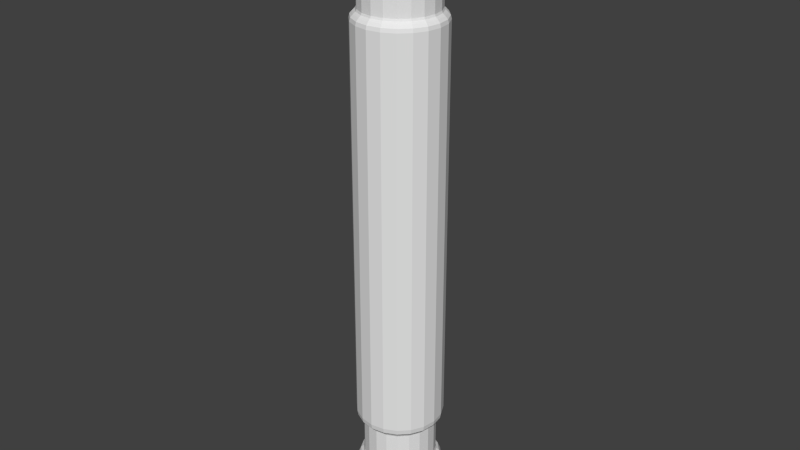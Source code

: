 # Source: EndLvl.blend  (saved by Blender 2.66.1; exported with 4.5.12 LTS)
import bpy
from mathutils import Matrix  # noqa: F401  (used for matrix-valued properties, if any)

bpy.ops.wm.read_factory_settings(use_empty=True)
scene = bpy.context.scene
scene.name = 'Scene'

# ---- collections
col_collection_1 = bpy.data.collections.new('Collection 1'); scene.collection.children.link(col_collection_1)

# ---- world
world_world = bpy.data.worlds.new('World'); scene.world = world_world
world_world.color = (0.05088, 0.05088, 0.05088)
world_world.use_sun_shadow = False
world_world.sun_shadow_jitter_overblur = 0.0
world_world.cycles.sampling_method = 'MANUAL'
world_world.cycles.sample_map_resolution = 256

# ---- meshes
me_cylinder = bpy.data.meshes.new('Cylinder')
me_cylinder.from_pydata([(0.1402, 0.4316, 3.171), (0.3671, 0.2667, 3.171), (0.4538, -1.49e-08, 3.171), (0.3671, -0.2667, 3.171), (0.1402, -0.4316, 3.171), (-0.1402, -0.4316, 3.171), (-0.3671, -0.2667, 3.171), (-0.4538, 0.0, 3.171), (2.98e-09, 8.941e-09, 3.217), (-0.1402, 0.4316, 3.171), (-0.3671, 0.2667, 3.171), (1.49e-08, 1.192e-08, -3.217), (0.1402, 0.4316, 2.036), (-0.3409, -0.2476, 2.1), (0.3671, 0.2667, 2.036), (-0.4213, 3.725e-09, 2.686), (0.4538, -1.49e-08, 2.036), (-0.3409, 0.2476, 2.1), (0.3671, -0.2667, 2.036), (0.1302, 0.4007, 2.686), (0.1402, -0.4316, 2.036), (0.4213, -1.49e-08, 2.1), (-0.1402, -0.4316, 2.036), (0.3409, -0.2476, 2.686), (-0.3671, -0.2667, 2.036), (-0.1302, -0.4007, 2.1), (-0.4538, 0.0, 2.036), (-0.3409, -0.2476, 2.686), (-0.1402, 0.4316, 2.036), (-0.1302, 0.4007, 2.1), (-0.3671, 0.2667, 2.036), (-0.3409, 0.2476, 2.686), (0.1402, 0.4316, -2.913), (0.3671, 0.2667, -2.913), (0.4538, -1.49e-08, -2.913), (0.3671, -0.2667, -2.913), (0.1402, -0.4316, -2.913), (-0.1402, -0.4316, -2.913), (-0.3671, -0.2667, -2.913), (-0.4538, 0.0, -2.913), (-0.1402, 0.4316, -2.913), (-0.3671, 0.2667, -2.913), (0.3365, 0.2445, -2.188), (-0.1285, 0.3956, -2.188), (-0.3365, -0.2445, -2.188), (0.1285, 0.3956, -2.188), (0.1168, -0.3596, -2.229), (0.3781, -1.49e-08, -2.229), (0.4159, -1.49e-08, -2.188), (0.1285, 0.3956, -2.679), (0.3059, 0.2222, -2.229), (0.3365, -0.2445, -2.679), (-0.3365, -0.2445, -2.679), (-0.3365, 0.2445, -2.679), (-0.3059, -0.2222, -2.229), (0.3059, -0.2222, -2.229), (-0.3781, 1.49e-08, -2.229), (-0.1168, -0.3596, -2.229), (-0.3059, 0.2222, -2.229), (-0.4159, 7.451e-09, -2.188), (-0.1285, -0.3956, -2.188), (0.1285, -0.3956, -2.188), (-0.3365, 0.2445, -2.188), (0.4159, -1.49e-08, -2.679), (-0.1285, -0.3956, -2.679), (0.1285, -0.3956, -2.679), (-0.4159, 7.451e-09, -2.679), (0.3365, -0.2445, -2.188), (-0.1285, 0.3956, -2.679), (0.3365, 0.2445, -2.679), (0.1168, 0.3596, -2.229), (-0.1168, 0.3596, -2.229), (0.1202, 0.3698, 2.62), (0.3146, 0.2286, 2.62), (0.3889, -1.49e-08, 2.62), (0.3146, -0.2286, 2.62), (0.1202, -0.3698, 2.62), (-0.1202, -0.3698, 2.62), (-0.3146, -0.2286, 2.62), (-0.3889, 7.451e-09, 2.62), (-0.1202, 0.3698, 2.62), (-0.3146, 0.2286, 2.62), (0.1302, -0.4007, 2.686), (0.3409, -0.2476, 2.1), (0.3409, 0.2476, 2.686), (0.1302, 0.4007, 2.1), (-0.1302, 0.4007, 2.686), (-0.4213, 3.725e-09, 2.1), (-0.1302, -0.4007, 2.686), (0.1302, -0.4007, 2.1), (0.4213, -1.49e-08, 2.686), (0.3409, 0.2476, 2.1), (0.1402, 0.4316, 2.916), (0.3671, 0.2667, 2.916), (0.4538, -1.49e-08, 2.916), (0.3671, -0.2667, 2.916), (0.1402, -0.4316, 2.916), (-0.1402, -0.4316, 2.916), (-0.3671, -0.2667, 2.916), (-0.4538, 0.0, 2.916), (-0.1402, 0.4316, 2.916), (-0.3671, 0.2667, 2.916), (-0.1202, -0.3698, 2.37), (-0.1202, -0.3698, 2.143), (-0.1402, 0.4316, -0.02244), (-0.1402, 0.4316, -2.102), (0.3889, -1.49e-08, 2.37), (0.1202, 0.3698, 2.37), (0.1168, -0.3596, -2.62), (-0.1202, 0.3698, 2.37), (0.3146, 0.2286, 2.143), (-0.3146, -0.2286, 2.143), (-0.3146, -0.2286, 2.37), (0.1202, -0.3698, 2.37), (-0.1202, 0.3698, 2.143), (-0.3889, 7.451e-09, 2.143), (0.3146, -0.2286, 2.37), (0.3146, 0.2286, 2.37), (0.1202, -0.3698, 2.143), (-0.3146, 0.2286, 2.37), (-0.3889, 7.451e-09, 2.37), (-0.1402, -0.4316, -0.02244), (0.4538, -1.49e-08, -2.102), (0.1202, 0.3698, 2.143), (0.1402, 0.4316, -0.02244), (0.1402, -0.4316, -0.02244), (0.1402, 0.4316, -2.102), (0.3059, 0.2222, -2.62), (0.3146, -0.2286, 2.143), (-0.3146, 0.2286, 2.143), (0.3889, -1.49e-08, 2.143), (0.4538, -1.49e-08, -0.02244), (0.3671, -0.2667, -0.02244), (-0.3671, -0.2667, -3.171), (0.3671, 0.2667, -3.171), (-0.3671, -0.2667, -0.02244), (-0.3671, 0.2667, -0.02244), (-0.4538, 0.0, -0.02244), (0.3671, 0.2667, -0.02244), (-0.1168, -0.3596, -2.62), (-0.3781, 1.49e-08, -2.62), (-0.1402, -0.4316, -2.102), (-0.3671, -0.2667, -2.102), (0.3671, -0.2667, -2.102), (0.1402, -0.4316, -2.102), (0.3671, 0.2667, -2.102), (-0.3671, 0.2667, -2.102), (-0.4538, 0.0, -2.102), (-0.1402, 0.4316, -3.171), (0.3059, -0.2222, -2.62), (0.1402, -0.4316, -3.171), (0.1402, 0.4316, -3.171), (-0.4538, 0.0, -3.171), (0.3671, -0.2667, -3.171), (0.4538, -1.49e-08, -3.171), (-0.1402, -0.4316, -3.171), (-0.3671, 0.2667, -3.171), (-0.3059, 0.2222, -2.415), (0.3781, -1.49e-08, -2.62), (-0.1168, 0.3596, -2.415), (0.1168, 0.3596, -2.415), (-0.1168, 0.3596, -2.62), (-0.3059, -0.2222, -2.62), (-0.3059, 0.2222, -2.62), (-0.1168, -0.3596, -2.415), (0.1168, 0.3596, -2.62), (-0.3781, 1.49e-08, -2.415), (0.1168, -0.3596, -2.415), (-0.3059, -0.2222, -2.415), (0.3781, -1.49e-08, -2.415), (0.3059, 0.2222, -2.415), (0.3059, -0.2222, -2.415), (0.1052, 0.3237, -3.206), (0.1052, 0.3237, 3.205), (1.863e-08, 0.4544, 3.171), (0.2671, 0.3676, -3.171), (0.2753, 0.2, -3.206), (0.2753, 0.2, 3.205), (0.4321, 0.1404, -3.171), (0.3403, -8.196e-09, -3.206), (0.3403, -8.941e-09, 3.205), (0.4321, -0.1404, -3.171), (0.2753, -0.2, -3.206), (0.2753, -0.2, 3.205), (0.2671, -0.3676, -3.171), (0.1052, -0.3237, -3.206), (0.1052, -0.3237, 3.205), (-4.843e-08, -0.4544, -3.171), (-0.1052, -0.3237, -3.206), (-0.1052, -0.3237, 3.205), (-0.2671, -0.3676, -3.171), (-0.2753, -0.2, -3.206), (-0.2753, -0.2, 3.205), (-0.4321, -0.1404, -3.171), (-0.3403, 2.98e-09, -3.206), (-0.3403, 2.235e-09, 3.205), (-0.4321, 0.1404, -3.171), (-0.2753, 0.2, -3.206), (-0.2753, 0.2, 3.205), (-0.2671, 0.3676, -3.171), (-0.1052, 0.3237, -3.206), (-0.1052, 0.3237, 3.205), (1.863e-08, 0.4544, -3.171), (0.4012, -0.1304, 2.686), (0.2671, 0.3676, 3.171), (0.248, -0.3413, 2.686), (0.4321, 0.1404, 3.171), (-0.248, -0.3413, 2.1), (0.4321, -0.1404, 3.171), (-4.098e-08, -0.4219, 2.1), (0.2671, -0.3676, 3.171), (-0.248, -0.3413, 2.686), (-4.843e-08, -0.4544, 3.171), (-0.4012, -0.1304, 2.686), (-0.2671, -0.3676, 3.171), (1.118e-08, 0.4219, 2.1), (-0.4321, -0.1404, 3.171), (-0.248, 0.3413, 2.1), (-0.4321, 0.1404, 3.171), (-0.4012, 0.1304, 2.686), (-0.2671, 0.3676, 3.171), (-0.248, 0.3413, 2.686), (0.1377, 0.4239, 2.073), (0.1377, 0.4239, 2.755), (0.3606, 0.262, 2.073), (0.3606, 0.262, 2.755), (0.4457, -1.49e-08, 2.073), (0.4457, -1.49e-08, 2.755), (0.3606, -0.262, 2.073), (0.3606, -0.262, 2.755), (0.1377, -0.4239, 2.073), (0.1377, -0.4239, 2.755), (-0.1377, -0.4239, 2.073), (-0.1377, -0.4239, 2.755), (-0.3606, -0.262, 2.073), (-0.3606, -0.262, 2.755), (-0.4457, 9.313e-10, 2.073), (-0.4457, 9.313e-10, 2.755), (-0.1377, 0.4239, 2.073), (-0.1377, 0.4239, 2.755), (-0.3606, 0.262, 2.073), (-0.3606, 0.262, 2.755), (0.2671, 0.3676, 2.036), (0.4321, 0.1404, 2.036), (0.4321, -0.1404, 2.036), (0.2671, -0.3676, 2.036), (-5.215e-08, -0.4544, 2.036), (-0.2671, -0.3676, 2.036), (-0.4321, -0.1404, 2.036), (-0.4321, 0.1404, 2.036), (-0.2671, 0.3676, 2.036), (1.49e-08, 0.4544, 2.036), (0.1373, 0.4226, -2.749), (0.3595, 0.2612, -2.749), (0.4443, -1.49e-08, -2.749), (0.3595, -0.2612, -2.749), (0.1373, -0.4226, -2.749), (-0.1373, -0.4226, -2.749), (-0.3595, -0.2612, -2.749), (-0.4443, 1.863e-09, -2.749), (-0.1373, 0.4226, -2.749), (-0.3595, 0.2612, -2.749), (0.3961, 0.1287, -2.188), (0.3961, -0.1287, -2.188), (0.2448, 0.3369, -2.188), (0.2448, 0.3369, -2.679), (0.3595, 0.2612, -2.155), (0.3961, -0.1287, -2.679), (-0.3961, -0.1287, -2.679), (0.1373, 0.4226, -2.155), (0.1227, -0.3775, 2.122), (0.3212, -0.2333, 2.658), (0.1227, -0.3775, 2.658), (0.3212, -0.2333, 2.122), (-0.2448, -0.3369, -2.679), (-0.2448, 0.3369, -2.679), (-0.3961, 0.1287, -2.679), (-0.3961, -0.1287, -2.188), (-0.4012, 0.1304, 2.1), (1.118e-08, 0.4219, 2.686), (-0.4012, -0.1304, 2.1), (0.248, 0.3413, 2.686), (-0.1198, -0.3686, -2.209), (-0.1198, 0.3686, -2.209), (0.3135, -0.2278, -2.209), (-0.3135, -0.2278, -2.209), (0.3135, 0.2278, -2.209), (-0.3135, 0.2278, -2.653), (1.863e-08, 0.3785, -2.62), (-0.1198, 0.3686, -2.653), (0.2448, -0.3369, -2.679), (-0.36, -0.117, -2.62), (2.235e-08, 0.4165, -2.679), (-2.98e-08, -0.3785, -2.62), (-3.725e-08, -0.4165, -2.679), (-0.2448, 0.3369, -2.188), (0.3961, 0.1287, -2.679), (2.235e-08, 0.4165, -2.188), (-0.3595, 0.2612, -2.155), (-0.4443, 1.863e-09, -2.155), (-0.3595, -0.2612, -2.155), (-0.1373, 0.4226, -2.155), (-0.1373, -0.4226, -2.155), (0.3595, -0.2612, -2.155), (0.4443, -1.49e-08, -2.155), (0.1373, -0.4226, -2.155), (-0.3961, 0.1287, -2.188), (-0.2448, -0.3369, -2.188), (0.2448, -0.3369, -2.188), (-3.353e-08, -0.4165, -2.188), (-0.1227, 0.3775, 2.122), (-0.397, 6.519e-09, 2.658), (-0.1227, 0.3775, 2.658), (-0.397, 6.519e-09, 2.122), (0.397, -1.49e-08, 2.122), (0.3212, 0.2333, 2.658), (0.397, -1.49e-08, 2.658), (0.3212, 0.2333, 2.122), (0.4012, 0.1304, 2.1), (-0.3212, 0.2333, 2.658), (0.4012, -0.1304, 2.1), (-0.3212, 0.2333, 2.122), (-0.3135, 0.2278, -2.209), (0.36, -0.117, -2.62), (-0.3875, 1.304e-08, -2.209), (0.2225, 0.3063, -2.62), (-0.2288, -0.315, 2.62), (-3.725e-08, -0.3893, 2.62), (-0.3703, -0.1203, 2.62), (0.2288, -0.315, 2.62), (0.3703, 0.1203, 2.62), (0.2288, 0.315, 2.62), (0.3703, -0.1203, 2.62), (1.118e-08, 0.3893, 2.143), (-0.36, 0.117, -2.62), (0.1198, -0.3686, -2.209), (-0.2225, -0.3063, -2.62), (0.3875, -1.49e-08, -2.209), (0.3875, -1.49e-08, -2.653), (0.3135, 0.2278, -2.653), (0.3135, -0.2278, -2.653), (0.1198, 0.3686, -2.653), (-0.3212, -0.2333, 2.658), (-0.1227, -0.3775, 2.658), (-0.1227, -0.3775, 2.122), (-0.3212, -0.2333, 2.122), (0.1227, 0.3775, 2.658), (-0.2288, 0.315, 2.62), (-0.3703, 0.1203, 2.62), (0.1227, 0.3775, 2.122), (0.248, 0.3413, 2.1), (0.248, -0.3413, 2.1), (-4.47e-08, -0.4219, 2.686), (0.4012, 0.1304, 2.686), (-0.3875, 1.304e-08, -2.653), (-0.1198, -0.3686, -2.653), (0.1198, -0.3686, -2.653), (-0.3135, -0.2278, -2.653), (0.36, 0.117, -2.62), (0.1198, 0.3686, -2.209), (-0.2225, 0.3063, -2.62), (0.2225, -0.3063, -2.62), (1.49e-08, 0.4544, 2.916), (0.2671, 0.3676, 2.916), (0.4321, 0.1404, 2.916), (0.4321, -0.1404, 2.916), (0.2671, -0.3676, 2.916), (-5.215e-08, -0.4544, 2.916), (-0.2671, -0.3676, 2.916), (-0.4321, -0.1404, 2.916), (-0.4321, 0.1404, 2.916), (-0.2671, 0.3676, 2.916), (0.1402, 0.4316, 3.084), (0.3671, 0.2667, 3.084), (0.4538, -1.49e-08, 3.084), (0.3671, -0.2667, 3.084), (0.1402, -0.4316, 3.084), (-0.1402, -0.4316, 3.084), (-0.3671, -0.2667, 3.084), (-0.4538, 0.0, 3.084), (-0.1402, 0.4316, 3.084), (-0.3671, 0.2667, 3.084), (-0.3146, 0.2286, 2.21), (0.3146, 0.2286, 2.21), (-0.3889, 7.451e-09, 2.21), (0.3146, -0.2286, 2.21), (1.863e-08, 0.3785, -2.229), (-0.36, -0.117, -2.229), (-2.98e-08, -0.3785, -2.229), (0.36, -0.117, -2.229), (0.4538, -1.49e-08, 1.5), (0.3671, -0.2667, 1.5), (0.1402, -0.4316, 1.5), (-0.1402, -0.4316, 1.5), (0.3146, 0.2286, 2.536), (-0.3703, 0.1203, 2.143), (-0.2288, 0.315, 2.143), (0.1202, 0.3698, 2.536), (0.2288, -0.315, 2.143), (-3.725e-08, -0.3893, 2.143), (-0.2288, -0.315, 2.143), (-0.3703, -0.1203, 2.143), (0.2671, 0.3676, -2.102), (0.4321, 0.1404, -2.102), (0.4321, -0.1404, -2.102), (0.2671, -0.3676, -2.102), (0.2671, -0.3676, -0.02244), (0.4321, 0.1404, -0.02244), (0.2671, 0.3676, -0.02244), (0.4321, -0.1404, -0.02244), (-0.1402, -0.4316, -1.551), (-0.4321, -0.1404, -0.02244), (-5.215e-08, -0.4544, -0.02244), (-0.1402, 0.4316, -1.551), (-0.3146, 0.2286, 2.536), (-0.3889, 7.451e-09, 2.536), (-0.3146, -0.2286, 2.536), (-0.1202, 0.3698, 2.536), (-0.1202, -0.3698, 2.21), (0.3703, -0.1203, 2.37), (0.3889, -1.49e-08, 2.21), (0.3703, 0.1203, 2.37), (-0.1202, -0.3698, 2.536), (0.3146, -0.2286, 2.536), (0.3889, -1.49e-08, 2.536), (0.1202, -0.3698, 2.536), (1.118e-08, 0.3893, 2.62), (0.2288, 0.315, 2.143), (0.3703, 0.1203, 2.143), (0.3703, -0.1203, 2.143), (-0.3146, -0.2286, 2.21), (-0.1202, 0.3698, 2.21), (0.1202, -0.3698, 2.21), (0.1202, 0.3698, 2.21), (-0.2288, 0.315, 2.37), (-0.3703, 0.1203, 2.37), (0.2288, -0.315, 2.37), (1.118e-08, 0.3893, 2.37), (0.1402, 0.4316, 1.5), (1.863e-08, 0.4544, -2.102), (0.3671, 0.2667, 1.5), (-0.2671, 0.3676, -2.102), (0.1168, -0.3596, -2.55), (0.2225, -0.3063, -2.229), (0.3781, -1.49e-08, -2.55), (-0.2225, 0.3063, -2.229), (-0.1402, 0.4316, 1.5), (-0.4538, 0.0, 1.5), (-0.3671, 0.2667, 1.5), (-0.3671, -0.2667, 1.5), (1.49e-08, 0.4544, -0.02244), (-0.2671, 0.3676, -0.02244), (-0.4321, 0.1404, -0.02244), (-0.2671, -0.3676, -0.02244), (0.2288, 0.315, 2.37), (-0.2288, -0.315, 2.37), (-3.725e-08, -0.3893, 2.37), (-0.3703, -0.1203, 2.37), (-0.3671, -0.2667, -3.083), (-0.4538, 0.0, -3.083), (-0.1402, 0.4316, -3.083), (-0.3671, 0.2667, -3.083), (-0.4538, 0.0, -1.551), (-0.3671, 0.2667, -1.551), (0.3671, 0.2667, -1.551), (-0.3671, -0.2667, -1.551), (0.2671, 0.3676, -2.913), (0.4321, 0.1404, -2.913), (0.4321, -0.1404, -2.913), (0.2671, -0.3676, -2.913), (-0.4321, 0.1404, -2.102), (-0.2671, -0.3676, -2.102), (-4.843e-08, -0.4544, -2.102), (-0.4321, -0.1404, -2.102), (0.2225, 0.3063, -2.415), (-0.2225, 0.3063, -2.415), (-0.36, 0.117, -2.415), (0.2225, -0.3063, -2.415), (0.3671, -0.2667, -1.551), (0.1402, -0.4316, -1.551), (0.1402, 0.4316, -1.551), (0.4538, -1.49e-08, -1.551), (0.2225, 0.3063, -2.229), (-0.36, 0.117, -2.229), (-0.2225, -0.3063, -2.229), (0.36, 0.117, -2.229), (-0.4321, -0.1404, -2.913), (-0.2671, -0.3676, -2.913), (-0.4321, 0.1404, -2.913), (-4.843e-08, -0.4544, -2.913), (-0.3781, 1.49e-08, -2.285), (-0.3059, -0.2222, -2.285), (0.3059, 0.2222, -2.285), (0.3059, -0.2222, -2.285), (-0.1402, -0.4316, -3.083), (0.3671, -0.2667, -3.083), (0.4538, -1.49e-08, -3.083), (0.1402, -0.4316, -3.083), (0.3671, 0.2667, -3.083), (1.863e-08, 0.4544, -2.913), (-0.2671, 0.3676, -2.913), (0.1402, 0.4316, -3.083), (0.1168, 0.3596, -2.55), (-0.3059, 0.2222, -2.55), (-0.1168, 0.3596, -2.55), (-0.1168, -0.3596, -2.55), (-0.3781, 1.49e-08, -2.55), (-0.3059, -0.2222, -2.55), (0.3059, 0.2222, -2.55), (0.3059, -0.2222, -2.55), (-2.98e-08, -0.3785, -2.415), (-0.36, -0.117, -2.415), (0.36, -0.117, -2.415), (1.863e-08, 0.3785, -2.415), (0.3781, -1.49e-08, -2.285), (0.36, 0.117, -2.415), (-0.2225, -0.3063, -2.415), (0.1168, -0.3596, -2.285), (-0.1168, 0.3596, -2.285), (-0.3059, 0.2222, -2.285), (-0.1168, -0.3596, -2.285), (0.1168, 0.3596, -2.285), (2.649e-08, 0.3938, -3.197), (2.484e-08, 0.3938, 3.196), (0.2314, 0.3186, -3.197), (0.2314, 0.3186, 3.196), (0.3745, 0.1217, -3.197), (0.3745, 0.1217, 3.196), (0.3745, -0.1217, -3.197), (0.3745, -0.1217, 3.196), (0.2314, -0.3186, -3.197), (0.2314, -0.3186, 3.196), (-3.708e-08, -0.3938, -3.197), (-3.973e-08, -0.3938, 3.196), (-0.2314, -0.3186, -3.197), (-0.2314, -0.3186, 3.196), (-0.3745, -0.1217, -3.197), (-0.3745, -0.1217, 3.196), (-0.3745, 0.1217, -3.197), (-0.3745, 0.1217, 3.196), (-0.2314, 0.3186, -3.197), (-0.2314, 0.3186, 3.196), (1.397e-08, 0.4462, 2.073), (1.392e-08, 0.4462, 2.755), (0.2623, 0.361, 2.755), (0.2623, 0.361, 2.073), (0.4244, 0.1379, 2.755), (0.4244, 0.1379, 2.073), (0.4244, -0.1379, 2.755), (0.4244, -0.1379, 2.073), (0.2623, -0.361, 2.755), (0.2623, -0.361, 2.073), (-4.717e-08, -0.4462, 2.755), (-4.582e-08, -0.4462, 2.073), (-0.2623, -0.361, 2.755), (-0.2623, -0.361, 2.073), (-0.4244, -0.1379, 2.755), (-0.4244, -0.1379, 2.073), (-0.4244, 0.1379, 2.755), (-0.4244, 0.1379, 2.073), (-0.2623, 0.361, 2.755), (-0.2623, 0.361, 2.073), (0.2615, 0.3599, -2.749), (0.4231, 0.1375, -2.749), (0.4231, -0.1375, -2.749), (0.2615, -0.3599, -2.749), (-4.23e-08, -0.4449, -2.749), (-0.2615, -0.3599, -2.749), (-0.4231, -0.1375, -2.749), (-0.4231, 0.1375, -2.749), (-0.2615, 0.3599, -2.749), (1.966e-08, 0.4449, -2.749), (-0.2281, -0.3139, -2.209), (-3.165e-08, -0.388, -2.209), (1.077e-08, 0.3975, 2.122), (1.165e-08, 0.3975, 2.658), (1.956e-08, 0.4449, -2.155), (-0.2615, 0.3599, -2.155), (0.2615, -0.3599, -2.155), (0.4231, -0.1375, -2.155), (0.4231, 0.1375, -2.155), (0.2615, 0.3599, -2.155), (-0.378, 0.1228, 2.658), (-0.378, 0.1228, 2.122), (0.378, -0.1228, 2.658), (0.378, -0.1228, 2.122), (0.2336, -0.3216, 2.658), (0.2336, -0.3216, 2.122), (-0.2336, -0.3216, 2.658), (-0.2336, -0.3216, 2.122), (0.369, -0.1199, -2.653), (0.2281, -0.3139, -2.653), (-0.2281, 0.3139, -2.653), (2.039e-08, 0.388, -2.653), (2.049e-08, 0.388, -2.209), (-0.2281, 0.3139, -2.209), (-0.4231, 0.1375, -2.155), (-0.4231, -0.1375, -2.155), (-0.2615, -0.3599, -2.155), (-4.136e-08, -0.4449, -2.155), (-0.2336, 0.3216, 2.658), (-0.2336, 0.3216, 2.122), (-0.369, 0.1199, -2.209), (-0.369, -0.1199, -2.209), (-3.951e-08, -0.3975, 2.658), (-3.919e-08, -0.3975, 2.122), (0.2281, 0.3139, -2.653), (0.369, 0.1199, -2.653), (0.2336, 0.3216, 2.658), (0.2336, 0.3216, 2.122), (-0.378, -0.1228, 2.658), (-0.378, -0.1228, 2.122), (0.378, 0.1228, 2.658), (0.378, 0.1228, 2.122), (-0.369, 0.1199, -2.653), (-0.369, -0.1199, -2.653), (-0.2281, -0.3139, -2.653), (-3.191e-08, -0.388, -2.653), (0.2281, 0.3139, -2.209), (0.369, 0.1199, -2.209), (0.369, -0.1199, -2.209), (0.2281, -0.3139, -2.209), (1.77e-08, 0.4544, 3.084), (0.2671, 0.3676, 3.084), (0.4321, 0.1404, 3.084), (0.4321, -0.1404, 3.084), (0.2671, -0.3676, 3.084), (-4.6e-08, -0.4544, 3.084), (-0.2671, -0.3676, 3.084), (-0.4321, -0.1404, 3.084), (-0.4321, 0.1404, 3.084), (-0.2671, 0.3676, 3.084), (-0.2225, -0.3063, -2.55), (0.36, 0.117, -2.55), (1.072e-08, 0.3893, 2.21), (-0.3703, 0.1203, 2.21), (0.2671, -0.3676, -3.083), (0.4321, -0.1404, -3.083), (0.2671, 0.3676, -1.551), (0.4321, 0.1404, -1.551), (-0.3703, 0.1203, 2.536), (-0.2288, 0.315, 2.536), (0.2288, -0.315, 2.536), (-0.3703, -0.1203, 2.536), (-3.733e-08, -0.3893, 2.536), (-0.2288, -0.315, 2.536), (0.2225, 0.3063, -2.55), (-0.36, 0.117, -2.55), (0.4321, 0.1404, -3.083), (0.2671, 0.3676, -3.083), (0.2671, -0.3676, 1.5), (0.4321, -0.1404, 1.5), (-0.2671, -0.3676, -3.083), (-4.507e-08, -0.4544, -3.083), (0.36, 0.117, -2.285), (-0.2225, -0.3063, -2.285), (-0.2288, 0.315, 2.21), (0.2288, -0.315, 2.21), (1.676e-08, 0.4544, -1.551), (-0.2671, 0.3676, -1.551), (0.4321, -0.1404, -1.551), (0.2671, -0.3676, -1.551), (1.49e-08, 0.4544, 1.5), (-0.2671, 0.3676, 1.5), (0.36, -0.117, -2.285), (-2.958e-08, -0.3785, -2.285), (-0.4321, 0.1404, -3.083), (-0.4321, -0.1404, -3.083), (-4.414e-08, -0.4544, -1.551), (-0.4321, -0.1404, -1.551), (1.067e-08, 0.3893, 2.536), (0.3703, -0.1203, 2.536), (0.2288, 0.315, 2.536), (0.3703, 0.1203, 2.536), (0.4321, 0.1404, 1.5), (0.2671, 0.3676, 1.5), (-2.979e-08, -0.3785, -2.55), (0.36, -0.117, -2.55), (0.3703, 0.1203, 2.21), (0.3703, -0.1203, 2.21), (0.2288, 0.315, 2.21), (-0.3703, -0.1203, 2.21), (-0.2288, -0.315, 2.21), (-3.733e-08, -0.3893, 2.21), (-0.4321, 0.1404, 1.5), (-0.4321, -0.1404, 1.5), (-0.2671, -0.3676, 1.5), (-4.768e-08, -0.4544, 1.5), (-0.4321, 0.1404, -1.551), (-0.2671, -0.3676, -1.551), (-0.36, -0.117, -2.285), (1.946e-08, 0.3785, -2.285), (1.863e-08, 0.4544, -3.083), (-0.2671, 0.3676, -3.083), (-0.36, 0.117, -2.285), (0.2225, 0.3063, -2.285), (-0.2225, 0.3063, -2.55), (0.2225, -0.3063, -2.55), (1.956e-08, 0.3785, -2.55), (-0.36, -0.117, -2.55), (0.2225, -0.3063, -2.285), (-0.2225, 0.3063, -2.285)], [], [(0, 372, 622, 174), (0, 174, 523, 173), (0, 173, 525, 204), (0, 204, 623, 372), (1, 373, 623, 204), (1, 204, 525, 177), (1, 177, 527, 206), (1, 206, 624, 373), (2, 374, 624, 206), (2, 206, 527, 180), (2, 180, 529, 208), (2, 208, 625, 374), (3, 375, 625, 208), (3, 208, 529, 183), (3, 183, 531, 210), (3, 210, 626, 375), (4, 376, 626, 210), (4, 210, 531, 186), (4, 186, 533, 212), (4, 212, 627, 376), (5, 377, 627, 212), (5, 212, 533, 189), (5, 189, 535, 214), (5, 214, 628, 377), (6, 378, 628, 214), (6, 214, 535, 192), (6, 192, 537, 216), (6, 216, 629, 378), (7, 379, 629, 216), (7, 216, 537, 195), (7, 195, 539, 218), (7, 218, 630, 379), (8, 177, 525, 173), (8, 173, 523, 201), (8, 201, 541, 198), (8, 198, 539, 195), (8, 195, 537, 192), (8, 192, 535, 189), (8, 189, 533, 186), (8, 186, 531, 183), (8, 183, 529, 180), (8, 180, 527, 177), (9, 380, 631, 220), (9, 220, 541, 201), (9, 201, 523, 174), (9, 174, 622, 380), (10, 381, 630, 218), (10, 218, 539, 198), (10, 198, 541, 220), (10, 220, 631, 381), (11, 200, 522, 172), (11, 172, 524, 176), (11, 176, 526, 179), (11, 179, 528, 182), (11, 182, 530, 185), (11, 185, 532, 188), (11, 188, 534, 191), (11, 191, 536, 194), (11, 194, 538, 197), (11, 197, 540, 200), (12, 438, 662, 251), (12, 251, 542, 222), (12, 222, 545, 242), (12, 242, 675, 438), (13, 280, 557, 234), (13, 234, 555, 207), (13, 207, 589, 345), (13, 345, 611, 280), (14, 440, 675, 242), (14, 242, 545, 224), (14, 224, 547, 243), (14, 243, 674, 440), (15, 213, 556, 237), (15, 237, 558, 219), (15, 219, 582, 311), (15, 311, 610, 213), (16, 390, 674, 243), (16, 243, 547, 226), (16, 226, 549, 244), (16, 244, 651, 390), (17, 217, 561, 240), (17, 240, 559, 278), (17, 278, 583, 321), (17, 321, 601, 217), (18, 391, 651, 244), (18, 244, 549, 228), (18, 228, 551, 245), (18, 245, 650, 391), (19, 279, 543, 223), (19, 223, 544, 281), (19, 281, 608, 346), (19, 346, 575, 279), (20, 392, 650, 245), (20, 245, 551, 230), (20, 230, 553, 246), (20, 246, 687, 392), (21, 320, 549, 226), (21, 226, 547, 318), (21, 318, 613, 314), (21, 314, 585, 320), (22, 393, 687, 246), (22, 246, 553, 232), (22, 232, 555, 247), (22, 247, 686, 393), (23, 203, 548, 229), (23, 229, 550, 205), (23, 205, 586, 271), (23, 271, 584, 203), (24, 449, 686, 247), (24, 247, 555, 234), (24, 234, 557, 248), (24, 248, 685, 449), (25, 207, 555, 232), (25, 232, 553, 209), (25, 209, 605, 344), (25, 344, 589, 207), (26, 447, 685, 248), (26, 248, 557, 236), (26, 236, 559, 249), (26, 249, 684, 447), (27, 211, 554, 235), (27, 235, 556, 213), (27, 213, 610, 342), (27, 342, 588, 211), (28, 446, 663, 250), (28, 250, 561, 238), (28, 238, 542, 251), (28, 251, 662, 446), (29, 215, 542, 238), (29, 238, 561, 217), (29, 217, 601, 310), (29, 310, 574, 215), (30, 448, 684, 249), (30, 249, 559, 240), (30, 240, 561, 250), (30, 250, 663, 448), (31, 219, 558, 241), (31, 241, 560, 221), (31, 221, 600, 319), (31, 319, 582, 219), (32, 501, 692, 499), (32, 499, 571, 252), (32, 252, 562, 466), (32, 466, 649, 501), (33, 498, 649, 466), (33, 466, 562, 253), (33, 253, 563, 467), (33, 467, 648, 498), (34, 496, 648, 467), (34, 467, 563, 254), (34, 254, 564, 468), (34, 468, 637, 496), (35, 495, 637, 468), (35, 468, 564, 255), (35, 255, 565, 469), (35, 469, 636, 495), (36, 497, 636, 469), (36, 469, 565, 256), (36, 256, 566, 489), (36, 489, 653, 497), (37, 494, 653, 489), (37, 489, 566, 257), (37, 257, 567, 487), (37, 487, 652, 494), (38, 458, 652, 487), (38, 487, 567, 258), (38, 258, 568, 486), (38, 486, 667, 458), (39, 459, 667, 486), (39, 486, 568, 259), (39, 259, 569, 488), (39, 488, 666, 459), (40, 460, 693, 500), (40, 500, 570, 260), (40, 260, 571, 499), (40, 499, 692, 460), (41, 461, 666, 488), (41, 488, 569, 261), (41, 261, 570, 500), (41, 500, 693, 461), (42, 264, 581, 266), (42, 266, 580, 262), (42, 262, 619, 286), (42, 286, 618, 264), (43, 295, 577, 301), (43, 301, 576, 297), (43, 297, 594, 283), (43, 283, 595, 295), (44, 307, 598, 300), (44, 300, 597, 277), (44, 277, 603, 285), (44, 285, 572, 307), (45, 297, 576, 269), (45, 269, 581, 264), (45, 264, 618, 359), (45, 359, 594, 297), (46, 517, 700, 443), (46, 443, 621, 335), (46, 335, 573, 388), (46, 388, 665, 517), (47, 514, 654, 485), (47, 485, 619, 337), (47, 337, 620, 389), (47, 389, 664, 514), (48, 262, 580, 304), (48, 304, 579, 263), (48, 263, 620, 337), (48, 337, 619, 262), (49, 265, 562, 252), (49, 252, 571, 292), (49, 292, 593, 341), (49, 341, 606, 265), (50, 492, 695, 482), (50, 482, 618, 286), (50, 286, 619, 485), (50, 485, 654, 492), (51, 290, 565, 255), (51, 255, 564, 267), (51, 267, 590, 340), (51, 340, 591, 290), (52, 268, 568, 258), (52, 258, 567, 274), (52, 274, 616, 357), (52, 357, 615, 268), (53, 275, 570, 261), (53, 261, 569, 276), (53, 276, 614, 287), (53, 287, 592, 275), (54, 491, 655, 484), (54, 484, 572, 285), (54, 285, 603, 387), (54, 387, 690, 491), (55, 493, 664, 389), (55, 389, 620, 284), (55, 284, 621, 443), (55, 443, 700, 493), (56, 490, 690, 387), (56, 387, 603, 324), (56, 324, 602, 483), (56, 483, 694, 490), (57, 520, 665, 388), (57, 388, 573, 282), (57, 282, 572, 484), (57, 484, 655, 520), (58, 519, 694, 483), (58, 483, 602, 322), (58, 322, 595, 445), (58, 445, 701, 519), (59, 277, 597, 299), (59, 299, 596, 306), (59, 306, 602, 324), (59, 324, 603, 277), (60, 309, 599, 302), (60, 302, 598, 307), (60, 307, 572, 282), (60, 282, 573, 309), (61, 308, 578, 305), (61, 305, 599, 309), (61, 309, 573, 335), (61, 335, 621, 308), (62, 306, 596, 298), (62, 298, 577, 295), (62, 295, 595, 322), (62, 322, 602, 306), (63, 267, 564, 254), (63, 254, 563, 296), (63, 296, 607, 338), (63, 338, 590, 267), (64, 274, 567, 257), (64, 257, 566, 294), (64, 294, 617, 355), (64, 355, 616, 274), (65, 294, 566, 256), (65, 256, 565, 290), (65, 290, 591, 356), (65, 356, 617, 294), (66, 276, 569, 259), (66, 259, 568, 268), (66, 268, 615, 354), (66, 354, 614, 276), (67, 263, 579, 303), (67, 303, 578, 308), (67, 308, 621, 284), (67, 284, 620, 263), (68, 292, 571, 260), (68, 260, 570, 275), (68, 275, 592, 289), (68, 289, 593, 292), (69, 296, 563, 253), (69, 253, 562, 265), (69, 265, 606, 339), (69, 339, 607, 296), (70, 521, 691, 386), (70, 386, 594, 359), (70, 359, 618, 482), (70, 482, 695, 521), (71, 518, 701, 445), (71, 445, 595, 283), (71, 283, 594, 386), (71, 386, 691, 518), (72, 397, 670, 426), (72, 426, 575, 346), (72, 346, 608, 331), (72, 331, 672, 397), (73, 394, 672, 331), (73, 331, 608, 315), (73, 315, 612, 330), (73, 330, 673, 394), (74, 424, 673, 330), (74, 330, 612, 316), (74, 316, 584, 332), (74, 332, 671, 424), (75, 423, 671, 332), (75, 332, 584, 271), (75, 271, 586, 329), (75, 329, 642, 423), (76, 425, 642, 329), (76, 329, 586, 272), (76, 272, 604, 327), (76, 327, 644, 425), (77, 422, 644, 327), (77, 327, 604, 343), (77, 343, 588, 326), (77, 326, 645, 422), (78, 416, 645, 326), (78, 326, 588, 342), (78, 342, 610, 328), (78, 328, 643, 416), (79, 415, 643, 328), (79, 328, 610, 311), (79, 311, 582, 348), (79, 348, 640, 415), (80, 417, 641, 347), (80, 347, 600, 312), (80, 312, 575, 426), (80, 426, 670, 417), (81, 414, 640, 348), (81, 348, 582, 319), (81, 319, 600, 347), (81, 347, 641, 414), (82, 205, 550, 231), (82, 231, 552, 352), (82, 352, 604, 272), (82, 272, 586, 205), (83, 351, 551, 228), (83, 228, 549, 320), (83, 320, 585, 273), (83, 273, 587, 351), (84, 281, 544, 225), (84, 225, 546, 353), (84, 353, 612, 315), (84, 315, 608, 281), (85, 350, 545, 222), (85, 222, 542, 215), (85, 215, 574, 349), (85, 349, 609, 350), (86, 221, 560, 239), (86, 239, 543, 279), (86, 279, 575, 312), (86, 312, 600, 221), (87, 278, 559, 236), (87, 236, 557, 280), (87, 280, 611, 313), (87, 313, 583, 278), (88, 352, 552, 233), (88, 233, 554, 211), (88, 211, 588, 343), (88, 343, 604, 352), (89, 209, 553, 230), (89, 230, 551, 351), (89, 351, 587, 270), (89, 270, 605, 209), (90, 353, 546, 227), (90, 227, 548, 203), (90, 203, 584, 316), (90, 316, 612, 353), (91, 318, 547, 224), (91, 224, 545, 350), (91, 350, 609, 317), (91, 317, 613, 318), (92, 223, 543, 362), (92, 362, 622, 372), (92, 372, 623, 363), (92, 363, 544, 223), (93, 225, 544, 363), (93, 363, 623, 373), (93, 373, 624, 364), (93, 364, 546, 225), (94, 227, 546, 364), (94, 364, 624, 374), (94, 374, 625, 365), (94, 365, 548, 227), (95, 229, 548, 365), (95, 365, 625, 375), (95, 375, 626, 366), (95, 366, 550, 229), (96, 231, 550, 366), (96, 366, 626, 376), (96, 376, 627, 367), (96, 367, 552, 231), (97, 233, 552, 367), (97, 367, 627, 377), (97, 377, 628, 368), (97, 368, 554, 233), (98, 235, 554, 368), (98, 368, 628, 378), (98, 378, 629, 369), (98, 369, 556, 235), (99, 237, 556, 369), (99, 369, 629, 379), (99, 379, 630, 370), (99, 370, 558, 237), (100, 239, 560, 371), (100, 371, 631, 380), (100, 380, 622, 362), (100, 362, 543, 239), (101, 241, 558, 370), (101, 370, 630, 381), (101, 381, 631, 371), (101, 371, 560, 241), (102, 418, 683, 456), (102, 456, 644, 422), (102, 422, 645, 455), (102, 455, 682, 418), (103, 344, 605, 399), (103, 399, 683, 418), (103, 418, 682, 400), (103, 400, 589, 344), (104, 413, 659, 451), (104, 451, 663, 446), (104, 446, 662, 450), (104, 450, 658, 413), (105, 301, 577, 441), (105, 441, 659, 413), (105, 413, 658, 439), (105, 439, 576, 301), (106, 420, 678, 421), (106, 421, 673, 424), (106, 424, 671, 419), (106, 419, 679, 420), (107, 433, 634, 437), (107, 437, 670, 397), (107, 397, 672, 454), (107, 454, 680, 433), (108, 356, 591, 361), (108, 361, 697, 442), (108, 442, 676, 293), (108, 293, 617, 356), (109, 431, 656, 434), (109, 434, 641, 417), (109, 417, 670, 437), (109, 437, 634, 431), (110, 317, 609, 427), (110, 427, 680, 383), (110, 383, 678, 428), (110, 428, 613, 317), (111, 345, 589, 400), (111, 400, 682, 430), (111, 430, 681, 401), (111, 401, 611, 345), (112, 430, 682, 455), (112, 455, 645, 416), (112, 416, 643, 457), (112, 457, 681, 430), (113, 432, 657, 436), (113, 436, 642, 425), (113, 425, 644, 456), (113, 456, 683, 432), (114, 310, 601, 396), (114, 396, 656, 431), (114, 431, 634, 333), (114, 333, 574, 310), (115, 313, 611, 401), (115, 401, 681, 384), (115, 384, 635, 395), (115, 395, 583, 313), (116, 385, 679, 419), (116, 419, 671, 423), (116, 423, 642, 436), (116, 436, 657, 385), (117, 383, 680, 454), (117, 454, 672, 394), (117, 394, 673, 421), (117, 421, 678, 383), (118, 270, 587, 398), (118, 398, 657, 432), (118, 432, 683, 399), (118, 399, 605, 270), (119, 382, 635, 435), (119, 435, 640, 414), (119, 414, 641, 434), (119, 434, 656, 382), (120, 384, 681, 457), (120, 457, 643, 415), (120, 415, 640, 435), (120, 435, 635, 384), (121, 410, 668, 412), (121, 412, 687, 393), (121, 393, 686, 453), (121, 453, 689, 410), (122, 304, 580, 403), (122, 403, 639, 481), (122, 481, 660, 404), (122, 404, 579, 304), (123, 349, 574, 333), (123, 333, 634, 433), (123, 433, 680, 427), (123, 427, 609, 349), (124, 480, 658, 450), (124, 450, 662, 438), (124, 438, 675, 408), (124, 408, 638, 480), (125, 479, 661, 406), (125, 406, 650, 392), (125, 392, 687, 412), (125, 412, 668, 479), (126, 269, 576, 439), (126, 439, 658, 480), (126, 480, 638, 402), (126, 402, 581, 269), (127, 339, 606, 325), (127, 325, 646, 508), (127, 508, 633, 358), (127, 358, 607, 339), (128, 273, 585, 429), (128, 429, 679, 385), (128, 385, 657, 398), (128, 398, 587, 273), (129, 321, 583, 395), (129, 395, 635, 382), (129, 382, 656, 396), (129, 396, 601, 321), (130, 314, 613, 428), (130, 428, 678, 420), (130, 420, 679, 429), (130, 429, 585, 314), (131, 481, 639, 407), (131, 407, 674, 390), (131, 390, 651, 409), (131, 409, 660, 481), (132, 478, 660, 409), (132, 409, 651, 391), (132, 391, 650, 406), (132, 406, 661, 478), (133, 191, 534, 190), (133, 190, 652, 458), (133, 458, 667, 193), (133, 193, 536, 191), (134, 176, 524, 175), (134, 175, 649, 498), (134, 498, 648, 178), (134, 178, 526, 176), (135, 465, 689, 453), (135, 453, 686, 449), (135, 449, 685, 411), (135, 411, 669, 465), (136, 463, 688, 452), (136, 452, 684, 448), (136, 448, 663, 451), (136, 451, 659, 463), (137, 462, 669, 411), (137, 411, 685, 447), (137, 447, 684, 452), (137, 452, 688, 462), (138, 464, 638, 408), (138, 408, 675, 440), (138, 440, 674, 407), (138, 407, 639, 464), (139, 355, 617, 293), (139, 293, 676, 505), (139, 505, 632, 336), (139, 336, 616, 355), (140, 354, 615, 291), (140, 291, 699, 506), (140, 506, 647, 334), (140, 334, 614, 354), (141, 302, 599, 472), (141, 472, 668, 410), (141, 410, 689, 471), (141, 471, 598, 302), (142, 300, 598, 471), (142, 471, 689, 465), (142, 465, 669, 473), (142, 473, 597, 300), (143, 303, 579, 404), (143, 404, 660, 478), (143, 478, 661, 405), (143, 405, 578, 303), (144, 305, 578, 405), (144, 405, 661, 479), (144, 479, 668, 472), (144, 472, 599, 305), (145, 266, 581, 402), (145, 402, 638, 464), (145, 464, 639, 403), (145, 403, 580, 266), (146, 298, 596, 470), (146, 470, 688, 463), (146, 463, 659, 441), (146, 441, 577, 298), (147, 299, 597, 473), (147, 473, 669, 462), (147, 462, 688, 470), (147, 470, 596, 299), (148, 200, 540, 199), (148, 199, 693, 460), (148, 460, 692, 202), (148, 202, 522, 200), (149, 340, 590, 323), (149, 323, 677, 509), (149, 509, 697, 361), (149, 361, 591, 340), (150, 185, 530, 184), (150, 184, 636, 497), (150, 497, 653, 187), (150, 187, 532, 185), (151, 172, 522, 202), (151, 202, 692, 501), (151, 501, 649, 175), (151, 175, 524, 172), (152, 194, 536, 193), (152, 193, 667, 459), (152, 459, 666, 196), (152, 196, 538, 194), (153, 182, 528, 181), (153, 181, 637, 495), (153, 495, 636, 184), (153, 184, 530, 182), (154, 179, 526, 178), (154, 178, 648, 496), (154, 496, 637, 181), (154, 181, 528, 179), (155, 188, 532, 187), (155, 187, 653, 494), (155, 494, 652, 190), (155, 190, 534, 188), (156, 197, 538, 196), (156, 196, 666, 461), (156, 461, 693, 199), (156, 199, 540, 197), (157, 503, 647, 476), (157, 476, 694, 519), (157, 519, 701, 475), (157, 475, 696, 503), (158, 338, 607, 358), (158, 358, 633, 444), (158, 444, 677, 323), (158, 323, 590, 338), (159, 504, 696, 475), (159, 475, 701, 518), (159, 518, 691, 513), (159, 513, 698, 504), (160, 502, 698, 513), (160, 513, 691, 521), (160, 521, 695, 474), (160, 474, 646, 502), (161, 289, 592, 360), (161, 360, 696, 504), (161, 504, 698, 288), (161, 288, 593, 289), (162, 357, 616, 336), (162, 336, 632, 507), (162, 507, 699, 291), (162, 291, 615, 357), (163, 287, 614, 334), (163, 334, 647, 503), (163, 503, 696, 360), (163, 360, 592, 287), (164, 505, 676, 510), (164, 510, 665, 520), (164, 520, 655, 516), (164, 516, 632, 505), (165, 341, 593, 288), (165, 288, 698, 502), (165, 502, 646, 325), (165, 325, 606, 341), (166, 506, 699, 511), (166, 511, 690, 490), (166, 490, 694, 476), (166, 476, 647, 506), (167, 442, 697, 477), (167, 477, 700, 517), (167, 517, 665, 510), (167, 510, 676, 442), (168, 507, 632, 516), (168, 516, 655, 491), (168, 491, 690, 511), (168, 511, 699, 507), (169, 444, 633, 515), (169, 515, 654, 514), (169, 514, 664, 512), (169, 512, 677, 444), (170, 508, 646, 474), (170, 474, 695, 492), (170, 492, 654, 515), (170, 515, 633, 508), (171, 509, 677, 512), (171, 512, 664, 493), (171, 493, 700, 477), (171, 477, 697, 509)])
_uv = me_cylinder.uv_layers.new(name='UVMap')
_uv.uv.foreach_set('vector', [0.5306, 0.7667, 0.5411, 0.7714, 0.5339, 0.7864, 0.5254, 0.7796, 0.5306, 0.7667, 0.5254, 0.7796, 0.5179, 0.7751, 0.5157, 0.7628, 0.5306, 0.7667, 0.5157, 0.7628, 0.5228, 0.7505, 0.5321, 0.7508, 0.5306, 0.7667, 0.5321, 0.7508, 0.5444, 0.7534, 0.5411, 0.7714, 0.5291, 0.732, 0.5434, 0.7323, 0.5444, 0.7534, 0.5321, 0.7508, 0.5291, 0.732, 0.5321, 0.7508, 0.5228, 0.7505, 0.5136, 0.7382, 0.5291, 0.732, 0.5136, 0.7382, 0.5121, 0.7155, 0.5213, 0.71, 0.5291, 0.732, 0.5213, 0.71, 0.5379, 0.708, 0.5434, 0.7323, 0.5082, 0.6845, 0.5278, 0.6801, 0.5379, 0.708, 0.5213, 0.71, 0.5082, 0.6845, 0.5213, 0.71, 0.5121, 0.7155, 0.4967, 0.7042, 0.5082, 0.6845, 0.4967, 0.7042, 0.4819, 0.6605, 0.4926, 0.6572, 0.5082, 0.6845, 0.4926, 0.6572, 0.5156, 0.6503, 0.5278, 0.6801, 0.4525, 0.6862, 0.4342, 0.6812, 0.4487, 0.6503, 0.471, 0.6572, 0.4525, 0.6862, 0.471, 0.6572, 0.4819, 0.6605, 0.4638, 0.7056, 0.4525, 0.6862, 0.4638, 0.7056, 0.447, 0.7174, 0.4375, 0.7126, 0.4525, 0.6862, 0.4375, 0.7126, 0.4225, 0.7095, 0.4342, 0.6812, 0.4293, 0.7333, 0.4164, 0.7325, 0.4225, 0.7095, 0.4375, 0.7126, 0.4293, 0.7333, 0.4375, 0.7126, 0.447, 0.7174, 0.4449, 0.7393, 0.4293, 0.7333, 0.4449, 0.7393, 0.4362, 0.7503, 0.4269, 0.7503, 0.4293, 0.7333, 0.4269, 0.7503, 0.4154, 0.7518, 0.4164, 0.7325, 0.4293, 0.765, 0.4191, 0.7688, 0.4154, 0.7518, 0.4269, 0.7503, 0.4293, 0.765, 0.4269, 0.7503, 0.4362, 0.7503, 0.4443, 0.7617, 0.4293, 0.765, 0.4443, 0.7617, 0.4428, 0.7733, 0.4355, 0.7774, 0.4293, 0.765, 0.4355, 0.7774, 0.4267, 0.7833, 0.4191, 0.7688, 0.4445, 0.7873, 0.4374, 0.795, 0.4267, 0.7833, 0.4355, 0.7774, 0.4445, 0.7873, 0.4355, 0.7774, 0.4428, 0.7733, 0.455, 0.7774, 0.4445, 0.7873, 0.455, 0.7774, 0.4596, 0.788, 0.4556, 0.7947, 0.4445, 0.7873, 0.4556, 0.7947, 0.4503, 0.8038, 0.4374, 0.795, 0.4679, 0.7997, 0.4648, 0.8097, 0.4503, 0.8038, 0.4556, 0.7947, 0.4679, 0.7997, 0.4556, 0.7947, 0.4596, 0.788, 0.4716, 0.7861, 0.4679, 0.7997, 0.4716, 0.7861, 0.4809, 0.7939, 0.4808, 0.8018, 0.4679, 0.7997, 0.4808, 0.8018, 0.4801, 0.8123, 0.4648, 0.8097, 0.4802, 0.754, 0.5136, 0.7382, 0.5228, 0.7505, 0.5157, 0.7628, 0.4802, 0.754, 0.5157, 0.7628, 0.5179, 0.7751, 0.5062, 0.7791, 0.4802, 0.754, 0.5062, 0.7791, 0.502, 0.7896, 0.49, 0.787, 0.4802, 0.754, 0.49, 0.787, 0.4809, 0.7939, 0.4716, 0.7861, 0.4802, 0.754, 0.4716, 0.7861, 0.4596, 0.788, 0.455, 0.7774, 0.4802, 0.754, 0.455, 0.7774, 0.4428, 0.7733, 0.4443, 0.7617, 0.4802, 0.754, 0.4443, 0.7617, 0.4362, 0.7503, 0.4449, 0.7393, 0.4802, 0.754, 0.4449, 0.7393, 0.447, 0.7174, 0.4638, 0.7056, 0.4802, 0.754, 0.4638, 0.7056, 0.4819, 0.6605, 0.4967, 0.7042, 0.4802, 0.754, 0.4967, 0.7042, 0.5121, 0.7155, 0.5136, 0.7382, 0.5168, 0.7896, 0.5232, 0.7981, 0.5101, 0.8064, 0.506, 0.7967, 0.5168, 0.7896, 0.506, 0.7967, 0.502, 0.7896, 0.5062, 0.7791, 0.5168, 0.7896, 0.5062, 0.7791, 0.5179, 0.7751, 0.5254, 0.7796, 0.5168, 0.7896, 0.5254, 0.7796, 0.5339, 0.7864, 0.5232, 0.7981, 0.4937, 0.8008, 0.4954, 0.8112, 0.4801, 0.8123, 0.4808, 0.8018, 0.4937, 0.8008, 0.4808, 0.8018, 0.4809, 0.7939, 0.49, 0.787, 0.4937, 0.8008, 0.49, 0.787, 0.502, 0.7896, 0.506, 0.7967, 0.4937, 0.8008, 0.506, 0.7967, 0.5101, 0.8064, 0.4954, 0.8112, 0.1508, 0.7665, 0.1704, 0.736, 0.1817, 0.7374, 0.1816, 0.7498, 0.1508, 0.7665, 0.1816, 0.7498, 0.1907, 0.76, 0.1849, 0.7738, 0.1508, 0.7665, 0.1849, 0.7738, 0.1887, 0.796, 0.177, 0.8107, 0.1508, 0.7665, 0.177, 0.8107, 0.1724, 0.8575, 0.1445, 0.8188, 0.1508, 0.7665, 0.1445, 0.8188, 0.1252, 0.8117, 0.1189, 0.7904, 0.1508, 0.7665, 0.1189, 0.7904, 0.1089, 0.7809, 0.1152, 0.7673, 0.1508, 0.7665, 0.1152, 0.7673, 0.1121, 0.7558, 0.1232, 0.7488, 0.1508, 0.7665, 0.1232, 0.7488, 0.1257, 0.7372, 0.1374, 0.7365, 0.1508, 0.7665, 0.1374, 0.7365, 0.1447, 0.727, 0.1543, 0.7318, 0.1508, 0.7665, 0.1543, 0.7318, 0.1649, 0.7266, 0.1704, 0.736, 0.1728, 0.5275, 0.1721, 0.4676, 0.1999, 0.4658, 0.2007, 0.5253, 0.1728, 0.5275, 0.2007, 0.5253, 0.2012, 0.5334, 0.1735, 0.5357, 0.1728, 0.5275, 0.1735, 0.5357, 0.1453, 0.5385, 0.1445, 0.5301, 0.1728, 0.5275, 0.1445, 0.5301, 0.1439, 0.4697, 0.1721, 0.4676, 0.3907, 0.5318, 0.364, 0.5327, 0.3639, 0.5247, 0.3907, 0.5239, 0.3907, 0.5318, 0.3907, 0.5239, 0.4174, 0.5234, 0.4173, 0.5313, 0.3907, 0.5318, 0.4173, 0.5313, 0.4172, 0.5382, 0.3907, 0.5388, 0.3907, 0.5318, 0.3907, 0.5388, 0.364, 0.5396, 0.364, 0.5327, 0.1156, 0.5333, 0.115, 0.4721, 0.1439, 0.4697, 0.1445, 0.5301, 0.1156, 0.5333, 0.1445, 0.5301, 0.1453, 0.5385, 0.1166, 0.5419, 0.1156, 0.5333, 0.1166, 0.5419, 0.08705, 0.5463, 0.08567, 0.5374, 0.1156, 0.5333, 0.08567, 0.5374, 0.08527, 0.4752, 0.115, 0.4721, 0.4467, 0.8682, 0.4198, 0.8568, 0.4269, 0.8445, 0.4509, 0.8546, 0.4467, 0.8682, 0.4509, 0.8546, 0.4766, 0.8592, 0.4756, 0.8734, 0.4467, 0.8682, 0.4756, 0.8734, 0.475, 0.8826, 0.4441, 0.877, 0.4467, 0.8682, 0.4441, 0.877, 0.4153, 0.8647, 0.4198, 0.8568, 0.05458, 0.5429, 0.05436, 0.4791, 0.08527, 0.4752, 0.08567, 0.5374, 0.05458, 0.5429, 0.08567, 0.5374, 0.08705, 0.5463, 0.05647, 0.5522, 0.05458, 0.5429, 0.05647, 0.5522, 0.02536, 0.5588, 0.02288, 0.5491, 0.05458, 0.5429, 0.02288, 0.5491, 0.02286, 0.4835, 0.05436, 0.4791, 0.2833, 0.5362, 0.2562, 0.5378, 0.2559, 0.5297, 0.283, 0.5282, 0.2833, 0.5362, 0.283, 0.5282, 0.3101, 0.5269, 0.3102, 0.5349, 0.2833, 0.5362, 0.3102, 0.5349, 0.3104, 0.5419, 0.2835, 0.5433, 0.2833, 0.5362, 0.2835, 0.5433, 0.2565, 0.5449, 0.2562, 0.5378, 0.5514, 0.5227, 0.5528, 0.4605, 0.5811, 0.4632, 0.579, 0.5269, 0.5514, 0.5227, 0.579, 0.5269, 0.5772, 0.5346, 0.5501, 0.5304, 0.5514, 0.5227, 0.5501, 0.5304, 0.5232, 0.5268, 0.5241, 0.5193, 0.5514, 0.5227, 0.5241, 0.5193, 0.5249, 0.4583, 0.5528, 0.4605, 0.599, 0.8029, 0.5817, 0.828, 0.5707, 0.8182, 0.5859, 0.7955, 0.599, 0.8029, 0.5859, 0.7955, 0.5966, 0.7693, 0.6115, 0.7744, 0.599, 0.8029, 0.6115, 0.7744, 0.6205, 0.7779, 0.6072, 0.8077, 0.599, 0.8029, 0.6072, 0.8077, 0.5888, 0.8343, 0.5817, 0.828, 0.4974, 0.5171, 0.4977, 0.4569, 0.5249, 0.4583, 0.5241, 0.5193, 0.4974, 0.5171, 0.5241, 0.5193, 0.5232, 0.5268, 0.4968, 0.5247, 0.4974, 0.5171, 0.4968, 0.5247, 0.4705, 0.5236, 0.4708, 0.5159, 0.4974, 0.5171, 0.4708, 0.5159, 0.4707, 0.4563, 0.4977, 0.4569, 0.05908, 0.5612, 0.02921, 0.568, 0.02536, 0.5588, 0.05647, 0.5522, 0.05908, 0.5612, 0.05647, 0.5522, 0.08705, 0.5463, 0.08866, 0.5552, 0.05908, 0.5612, 0.08866, 0.5552, 0.09017, 0.5629, 0.06155, 0.569, 0.05908, 0.5612, 0.06155, 0.569, 0.03287, 0.5757, 0.02921, 0.568, 0.4442, 0.5155, 0.4438, 0.4562, 0.4707, 0.4563, 0.4708, 0.5159, 0.4442, 0.5155, 0.4708, 0.5159, 0.4705, 0.5236, 0.444, 0.5233, 0.4442, 0.5155, 0.444, 0.5233, 0.4174, 0.5234, 0.4174, 0.5156, 0.4442, 0.5155, 0.4174, 0.5156, 0.4169, 0.4565, 0.4438, 0.4562, 0.3394, 0.6726, 0.3364, 0.6386, 0.3585, 0.6378, 0.3588, 0.6723, 0.3394, 0.6726, 0.3588, 0.6723, 0.3596, 0.7052, 0.3426, 0.7057, 0.3394, 0.6726, 0.3426, 0.7057, 0.3329, 0.7071, 0.3292, 0.6749, 0.3394, 0.6726, 0.3292, 0.6749, 0.3257, 0.6423, 0.3364, 0.6386, 0.3906, 0.5161, 0.39, 0.4572, 0.4169, 0.4565, 0.4174, 0.5156, 0.3906, 0.5161, 0.4174, 0.5156, 0.4174, 0.5234, 0.3907, 0.5239, 0.3906, 0.5161, 0.3907, 0.5239, 0.3639, 0.5247, 0.3638, 0.5169, 0.3906, 0.5161, 0.3638, 0.5169, 0.3631, 0.458, 0.39, 0.4572, 0.4438, 0.5311, 0.4173, 0.5313, 0.4174, 0.5234, 0.444, 0.5233, 0.4438, 0.5311, 0.444, 0.5233, 0.4705, 0.5236, 0.4701, 0.5313, 0.4438, 0.5311, 0.4701, 0.5313, 0.4698, 0.5381, 0.4436, 0.5379, 0.4438, 0.5311, 0.4436, 0.5379, 0.4172, 0.5382, 0.4173, 0.5313, 0.3368, 0.5179, 0.3361, 0.459, 0.3631, 0.458, 0.3638, 0.5169, 0.3368, 0.5179, 0.3638, 0.5169, 0.3639, 0.5247, 0.337, 0.5257, 0.3368, 0.5179, 0.337, 0.5257, 0.3101, 0.5269, 0.3098, 0.519, 0.3368, 0.5179, 0.3098, 0.519, 0.309, 0.4601, 0.3361, 0.459, 0.3963, 0.8398, 0.3769, 0.8182, 0.3883, 0.8101, 0.4058, 0.8294, 0.3963, 0.8398, 0.4058, 0.8294, 0.4269, 0.8445, 0.4198, 0.8568, 0.3963, 0.8398, 0.4198, 0.8568, 0.4153, 0.8647, 0.3902, 0.8465, 0.3963, 0.8398, 0.3902, 0.8465, 0.3695, 0.8236, 0.3769, 0.8182, 0.2282, 0.5234, 0.2274, 0.4642, 0.2547, 0.4627, 0.2555, 0.5218, 0.2282, 0.5234, 0.2555, 0.5218, 0.2559, 0.5297, 0.2286, 0.5314, 0.2282, 0.5234, 0.2286, 0.5314, 0.2012, 0.5334, 0.2007, 0.5253, 0.2282, 0.5234, 0.2007, 0.5253, 0.1999, 0.4658, 0.2274, 0.4642, 0.229, 0.5395, 0.2017, 0.5416, 0.2012, 0.5334, 0.2286, 0.5314, 0.229, 0.5395, 0.2286, 0.5314, 0.2559, 0.5297, 0.2562, 0.5378, 0.229, 0.5395, 0.2562, 0.5378, 0.2565, 0.5449, 0.2293, 0.5466, 0.229, 0.5395, 0.2293, 0.5466, 0.2021, 0.5487, 0.2017, 0.5416, 0.2827, 0.5203, 0.2819, 0.4613, 0.309, 0.4601, 0.3098, 0.519, 0.2827, 0.5203, 0.3098, 0.519, 0.3101, 0.5269, 0.283, 0.5282, 0.2827, 0.5203, 0.283, 0.5282, 0.2559, 0.5297, 0.2555, 0.5218, 0.2827, 0.5203, 0.2555, 0.5218, 0.2547, 0.4627, 0.2819, 0.4613, 0.5051, 0.8717, 0.4756, 0.8734, 0.4766, 0.8592, 0.5028, 0.8576, 0.5051, 0.8717, 0.5028, 0.8576, 0.5281, 0.8501, 0.5336, 0.8633, 0.5051, 0.8717, 0.5336, 0.8633, 0.5372, 0.872, 0.5066, 0.8809, 0.5051, 0.8717, 0.5066, 0.8809, 0.475, 0.8826, 0.4756, 0.8734, 0.2233, 0.7251, 0.2041, 0.7377, 0.1952, 0.7247, 0.2107, 0.7091, 0.2233, 0.7251, 0.2107, 0.7091, 0.227, 0.6923, 0.2435, 0.7114, 0.2233, 0.7251, 0.2435, 0.7114, 0.2567, 0.7338, 0.233, 0.7445, 0.2233, 0.7251, 0.233, 0.7445, 0.2102, 0.7542, 0.2041, 0.7377, 0.2399, 0.767, 0.2135, 0.7741, 0.2102, 0.7542, 0.233, 0.7445, 0.2399, 0.767, 0.233, 0.7445, 0.2567, 0.7338, 0.2672, 0.7589, 0.2399, 0.767, 0.2672, 0.7589, 0.2761, 0.7867, 0.2446, 0.7931, 0.2399, 0.767, 0.2446, 0.7931, 0.2137, 0.7981, 0.2135, 0.7741, 0.2475, 0.8231, 0.2104, 0.827, 0.2137, 0.7981, 0.2446, 0.7931, 0.2475, 0.8231, 0.2446, 0.7931, 0.2761, 0.7867, 0.2849, 0.8174, 0.2475, 0.8231, 0.2849, 0.8174, 0.2937, 0.8494, 0.2497, 0.8552, 0.2475, 0.8231, 0.2497, 0.8552, 0.2054, 0.8584, 0.2104, 0.827, 0.07691, 0.8618, 0.1181, 0.8501, 0.1396, 0.8774, 0.08975, 0.8951, 0.07691, 0.8618, 0.08975, 0.8951, 0.039, 0.9092, 0.03468, 0.8712, 0.07691, 0.8618, 0.03468, 0.8712, 0.03146, 0.8351, 0.06655, 0.8304, 0.07691, 0.8618, 0.06655, 0.8304, 0.1004, 0.8243, 0.1181, 0.8501, 0.06114, 0.8028, 0.09053, 0.8019, 0.1004, 0.8243, 0.06655, 0.8304, 0.06114, 0.8028, 0.06655, 0.8304, 0.03146, 0.8351, 0.03047, 0.8029, 0.06114, 0.8028, 0.03047, 0.8029, 0.03289, 0.7736, 0.06064, 0.7781, 0.06114, 0.8028, 0.06064, 0.7781, 0.08709, 0.7819, 0.09053, 0.8019, 0.065, 0.7554, 0.08882, 0.7637, 0.08709, 0.7819, 0.06064, 0.7781, 0.065, 0.7554, 0.06064, 0.7781, 0.03289, 0.7736, 0.03992, 0.7463, 0.065, 0.7554, 0.03992, 0.7463, 0.05148, 0.7216, 0.07363, 0.735, 0.065, 0.7554, 0.07363, 0.735, 0.09462, 0.7475, 0.08882, 0.7637, 0.08593, 0.7175, 0.1034, 0.7338, 0.09462, 0.7475, 0.07363, 0.735, 0.08593, 0.7175, 0.07363, 0.735, 0.05148, 0.7216, 0.06748, 0.7002, 0.08593, 0.7175, 0.06748, 0.7002, 0.08723, 0.6828, 0.1013, 0.7034, 0.08593, 0.7175, 0.1013, 0.7034, 0.1145, 0.7226, 0.1034, 0.7338, 0.119, 0.6931, 0.1275, 0.7144, 0.1145, 0.7226, 0.1013, 0.7034, 0.119, 0.6931, 0.1013, 0.7034, 0.08723, 0.6828, 0.11, 0.6704, 0.119, 0.6931, 0.11, 0.6704, 0.1346, 0.6635, 0.1382, 0.6871, 0.119, 0.6931, 0.1382, 0.6871, 0.1416, 0.7093, 0.1275, 0.7144, 0.1951, 0.6969, 0.1838, 0.7153, 0.1705, 0.7096, 0.1772, 0.689, 0.1951, 0.6969, 0.1772, 0.689, 0.1844, 0.667, 0.2071, 0.6773, 0.1951, 0.6969, 0.2071, 0.6773, 0.227, 0.6923, 0.2107, 0.7091, 0.1951, 0.6969, 0.2107, 0.7091, 0.1952, 0.7247, 0.1838, 0.7153, 0.1579, 0.6857, 0.1562, 0.7076, 0.1416, 0.7093, 0.1382, 0.6871, 0.1579, 0.6857, 0.1382, 0.6871, 0.1346, 0.6635, 0.1598, 0.6624, 0.1579, 0.6857, 0.1598, 0.6624, 0.1844, 0.667, 0.1772, 0.689, 0.1579, 0.6857, 0.1772, 0.689, 0.1705, 0.7096, 0.1562, 0.7076, 0.1197, 0.0548, 0.1455, 0.05619, 0.1448, 0.06576, 0.1187, 0.06422, 0.1197, 0.0548, 0.1187, 0.06422, 0.0922, 0.06124, 0.0939, 0.05193, 0.1197, 0.0548, 0.0939, 0.05193, 0.0956, 0.04339, 0.1207, 0.04608, 0.1197, 0.0548, 0.1207, 0.04608, 0.1461, 0.04728, 0.1455, 0.05619, 0.2244, 0.05648, 0.251, 0.05588, 0.251, 0.06575, 0.2243, 0.06631, 0.2244, 0.05648, 0.2243, 0.06631, 0.1977, 0.06658, 0.1979, 0.05681, 0.2244, 0.05648, 0.1979, 0.05681, 0.1981, 0.04767, 0.2245, 0.04728, 0.2244, 0.05648, 0.2245, 0.04728, 0.2511, 0.04663, 0.251, 0.05588, 0.3847, 0.05032, 0.4114, 0.04851, 0.4119, 0.05847, 0.385, 0.06025, 0.3847, 0.05032, 0.385, 0.06025, 0.3582, 0.06173, 0.3579, 0.05181, 0.3847, 0.05032, 0.3579, 0.05181, 0.3577, 0.04251, 0.3843, 0.04102, 0.3847, 0.05032, 0.3843, 0.04102, 0.4109, 0.0392, 0.4114, 0.04851, 0.1716, 0.05679, 0.1979, 0.05681, 0.1977, 0.06658, 0.1712, 0.06647, 0.1716, 0.05679, 0.1712, 0.06647, 0.1448, 0.06576, 0.1455, 0.05619, 0.1716, 0.05679, 0.1455, 0.05619, 0.1461, 0.04728, 0.1719, 0.04774, 0.1716, 0.05679, 0.1719, 0.04774, 0.1981, 0.04767, 0.1979, 0.05681, 0.9031, 0.3408, 0.9121, 0.3411, 0.9116, 0.3608, 0.9026, 0.3605, 0.9031, 0.3408, 0.9026, 0.3605, 0.8996, 0.3604, 0.9001, 0.3407, 0.9031, 0.3408, 0.9001, 0.3407, 0.9007, 0.321, 0.9037, 0.3211, 0.9031, 0.3408, 0.9037, 0.3211, 0.9127, 0.3213, 0.9121, 0.3411, 0.912, 0.02505, 0.921, 0.02531, 0.9205, 0.04504, 0.9115, 0.04479, 0.912, 0.02505, 0.9115, 0.04479, 0.9084, 0.0447, 0.909, 0.02497, 0.912, 0.02505, 0.909, 0.02497, 0.9096, 0.005233, 0.9126, 0.005318, 0.912, 0.02505, 0.9126, 0.005318, 0.9216, 0.005571, 0.921, 0.02531, 0.06777, 0.04688, 0.0939, 0.05193, 0.0922, 0.06124, 0.06497, 0.05619, 0.06777, 0.04688, 0.06497, 0.05619, 0.03735, 0.05012, 0.04145, 0.04074, 0.06777, 0.04688, 0.04145, 0.04074, 0.04608, 0.0325, 0.07078, 0.0385, 0.06777, 0.04688, 0.07078, 0.0385, 0.0956, 0.04339, 0.0939, 0.05193, 0.2556, 0.7028, 0.2706, 0.727, 0.2567, 0.7338, 0.2435, 0.7114, 0.2556, 0.7028, 0.2435, 0.7114, 0.227, 0.6923, 0.237, 0.6818, 0.2556, 0.7028, 0.237, 0.6818, 0.2438, 0.6744, 0.2636, 0.6968, 0.2556, 0.7028, 0.2636, 0.6968, 0.2795, 0.7221, 0.2706, 0.727, 0.9109, 0.06452, 0.9199, 0.06477, 0.9194, 0.08451, 0.9104, 0.08426, 0.9109, 0.06452, 0.9104, 0.08426, 0.9073, 0.08417, 0.9079, 0.06444, 0.9109, 0.06452, 0.9079, 0.06444, 0.9084, 0.0447, 0.9115, 0.04479, 0.9109, 0.06452, 0.9115, 0.04479, 0.9205, 0.04504, 0.9199, 0.06477, 0.01242, 0.873, 0.01208, 0.836, 0.03146, 0.8351, 0.03468, 0.8712, 0.01242, 0.873, 0.03468, 0.8712, 0.039, 0.9092, 0.01331, 0.9115, 0.01242, 0.873, 0.01331, 0.9115, 0.0001554, 0.9078, 0.0001555, 0.871, 0.01242, 0.873, 0.0001555, 0.871, 0.0005474, 0.8351, 0.01208, 0.836, 0.05628, 0.6894, 0.07869, 0.6701, 0.08723, 0.6828, 0.06748, 0.7002, 0.05628, 0.6894, 0.06748, 0.7002, 0.05148, 0.7216, 0.03808, 0.7132, 0.05628, 0.6894, 0.03808, 0.7132, 0.02907, 0.7074, 0.04871, 0.682, 0.05628, 0.6894, 0.04871, 0.682, 0.07291, 0.6613, 0.07869, 0.6701, 0.1611, 0.6478, 0.189, 0.6533, 0.1844, 0.667, 0.1598, 0.6624, 0.1611, 0.6478, 0.1598, 0.6624, 0.1346, 0.6635, 0.1325, 0.6487, 0.1611, 0.6478, 0.1325, 0.6487, 0.1311, 0.6385, 0.162, 0.6376, 0.1611, 0.6478, 0.162, 0.6376, 0.1921, 0.6436, 0.189, 0.6533, 0.9054, 0.2619, 0.9144, 0.2621, 0.9138, 0.2819, 0.9048, 0.2816, 0.9054, 0.2619, 0.9048, 0.2816, 0.9018, 0.2815, 0.9023, 0.2618, 0.9054, 0.2619, 0.9023, 0.2618, 0.9029, 0.242, 0.9059, 0.2421, 0.9054, 0.2619, 0.9059, 0.2421, 0.9149, 0.2424, 0.9144, 0.2621, 0.902, 0.3803, 0.911, 0.3805, 0.9105, 0.4003, 0.9015, 0.4, 0.902, 0.3803, 0.9015, 0.4, 0.8985, 0.3999, 0.899, 0.3802, 0.902, 0.3803, 0.899, 0.3802, 0.8996, 0.3604, 0.9026, 0.3605, 0.902, 0.3803, 0.9026, 0.3605, 0.9116, 0.3608, 0.911, 0.3805, 0.9065, 0.2224, 0.9155, 0.2226, 0.9149, 0.2424, 0.9059, 0.2421, 0.9065, 0.2224, 0.9059, 0.2421, 0.9029, 0.242, 0.9034, 0.2223, 0.9065, 0.2224, 0.9034, 0.2223, 0.904, 0.2026, 0.907, 0.2027, 0.9065, 0.2224, 0.907, 0.2027, 0.916, 0.2029, 0.9155, 0.2226, 0.9043, 0.3013, 0.9132, 0.3016, 0.9127, 0.3213, 0.9037, 0.3211, 0.9043, 0.3013, 0.9037, 0.3211, 0.9007, 0.321, 0.9012, 0.3012, 0.9043, 0.3013, 0.9012, 0.3012, 0.9018, 0.2815, 0.9048, 0.2816, 0.9043, 0.3013, 0.9048, 0.2816, 0.9138, 0.2819, 0.9132, 0.3016, 0.9076, 0.1829, 0.9166, 0.1832, 0.916, 0.2029, 0.907, 0.2027, 0.9076, 0.1829, 0.907, 0.2027, 0.904, 0.2026, 0.9046, 0.1828, 0.9076, 0.1829, 0.9046, 0.1828, 0.9051, 0.1631, 0.9081, 0.1632, 0.9076, 0.1829, 0.9081, 0.1632, 0.9171, 0.1634, 0.9166, 0.1832, 0.3312, 0.05307, 0.3579, 0.05181, 0.3582, 0.06173, 0.3314, 0.06299, 0.3312, 0.05307, 0.3314, 0.06299, 0.3045, 0.06407, 0.3044, 0.05416, 0.3312, 0.05307, 0.3044, 0.05416, 0.3044, 0.04487, 0.331, 0.04378, 0.3312, 0.05307, 0.331, 0.04378, 0.3577, 0.04251, 0.3579, 0.05181, 0.4382, 0.04627, 0.4651, 0.04337, 0.4661, 0.05344, 0.4389, 0.05627, 0.4382, 0.04627, 0.4389, 0.05627, 0.4119, 0.05847, 0.4114, 0.04851, 0.4382, 0.04627, 0.4114, 0.04851, 0.4109, 0.0392, 0.4375, 0.03694, 0.4382, 0.04627, 0.4375, 0.03694, 0.4641, 0.034, 0.4651, 0.04337, 0.4921, 0.03957, 0.5196, 0.03427, 0.5219, 0.04463, 0.4936, 0.04976, 0.4921, 0.03957, 0.4936, 0.04976, 0.4661, 0.05344, 0.4651, 0.04337, 0.4921, 0.03957, 0.4651, 0.04337, 0.4641, 0.034, 0.4906, 0.03014, 0.4921, 0.03957, 0.4906, 0.03014, 0.5173, 0.02479, 0.5196, 0.03427, 0.2777, 0.0551, 0.3044, 0.05416, 0.3045, 0.06407, 0.2778, 0.06499, 0.2777, 0.0551, 0.2778, 0.06499, 0.251, 0.06575, 0.251, 0.05588, 0.2777, 0.0551, 0.251, 0.05588, 0.2511, 0.04663, 0.2777, 0.04583, 0.2777, 0.0551, 0.2777, 0.04583, 0.3044, 0.04487, 0.3044, 0.05416, 0.3041, 0.8119, 0.3152, 0.8429, 0.2937, 0.8494, 0.2849, 0.8174, 0.3041, 0.8119, 0.2849, 0.8174, 0.2761, 0.7867, 0.2932, 0.7818, 0.3041, 0.8119, 0.2932, 0.7818, 0.3032, 0.7777, 0.3143, 0.8067, 0.3041, 0.8119, 0.3143, 0.8067, 0.3254, 0.836, 0.3152, 0.8429, 0.02487, 0.7405, 0.03808, 0.7132, 0.05148, 0.7216, 0.03992, 0.7463, 0.02487, 0.7405, 0.03992, 0.7463, 0.03289, 0.7736, 0.0165, 0.7705, 0.02487, 0.7405, 0.0165, 0.7705, 0.005784, 0.768, 0.01483, 0.7364, 0.02487, 0.7405, 0.01483, 0.7364, 0.02907, 0.7074, 0.03808, 0.7132, 0.01284, 0.8021, 0.0165, 0.7705, 0.03289, 0.7736, 0.03047, 0.8029, 0.01284, 0.8021, 0.03047, 0.8029, 0.03146, 0.8351, 0.01208, 0.836, 0.01284, 0.8021, 0.01208, 0.836, 0.0005474, 0.8351, 0.001723, 0.8008, 0.01284, 0.8021, 0.001723, 0.8008, 0.005784, 0.768, 0.0165, 0.7705, 0.1045, 0.6564, 0.1325, 0.6487, 0.1346, 0.6635, 0.11, 0.6704, 0.1045, 0.6564, 0.11, 0.6704, 0.08723, 0.6828, 0.07869, 0.6701, 0.1045, 0.6564, 0.07869, 0.6701, 0.07291, 0.6613, 0.1009, 0.6466, 0.1045, 0.6564, 0.1009, 0.6466, 0.1311, 0.6385, 0.1325, 0.6487, 0.5478, 0.02686, 0.5764, 0.0184, 0.5816, 0.02925, 0.5514, 0.03746, 0.5478, 0.02686, 0.5514, 0.03746, 0.5219, 0.04463, 0.5196, 0.03427, 0.5478, 0.02686, 0.5196, 0.03427, 0.5173, 0.02479, 0.5439, 0.01737, 0.5478, 0.02686, 0.5439, 0.01737, 0.5706, 0.008935, 0.5764, 0.0184, 0.2145, 0.6649, 0.237, 0.6818, 0.227, 0.6923, 0.2071, 0.6773, 0.2145, 0.6649, 0.2071, 0.6773, 0.1844, 0.667, 0.189, 0.6533, 0.2145, 0.6649, 0.189, 0.6533, 0.1921, 0.6436, 0.2197, 0.6563, 0.2145, 0.6649, 0.2197, 0.6563, 0.2438, 0.6744, 0.237, 0.6818, 0.2826, 0.7534, 0.2932, 0.7818, 0.2761, 0.7867, 0.2672, 0.7589, 0.2826, 0.7534, 0.2672, 0.7589, 0.2567, 0.7338, 0.2706, 0.727, 0.2826, 0.7534, 0.2706, 0.727, 0.2795, 0.7221, 0.2922, 0.7493, 0.2826, 0.7534, 0.2922, 0.7493, 0.3032, 0.7777, 0.2932, 0.7818, 0.9098, 0.104, 0.9188, 0.1042, 0.9182, 0.124, 0.9092, 0.1237, 0.9098, 0.104, 0.9092, 0.1237, 0.9062, 0.1236, 0.9068, 0.1039, 0.9098, 0.104, 0.9068, 0.1039, 0.9073, 0.08417, 0.9104, 0.08426, 0.9098, 0.104, 0.9104, 0.08426, 0.9194, 0.08451, 0.9188, 0.1042, 0.9087, 0.1435, 0.9177, 0.1437, 0.9171, 0.1634, 0.9081, 0.1632, 0.9087, 0.1435, 0.9081, 0.1632, 0.9051, 0.1631, 0.9057, 0.1434, 0.9087, 0.1435, 0.9057, 0.1434, 0.9062, 0.1236, 0.9092, 0.1237, 0.9087, 0.1435, 0.9092, 0.1237, 0.9182, 0.124, 0.9177, 0.1437, 0.7874, 0.1096, 0.8009, 0.1099, 0.8005, 0.1302, 0.787, 0.1299, 0.7874, 0.1096, 0.787, 0.1299, 0.7802, 0.1298, 0.7806, 0.1095, 0.7874, 0.1096, 0.7806, 0.1095, 0.781, 0.0892, 0.7878, 0.08934, 0.7874, 0.1096, 0.7878, 0.08934, 0.8013, 0.0896, 0.8009, 0.1099, 0.7882, 0.06904, 0.8017, 0.0693, 0.8013, 0.0896, 0.7878, 0.08934, 0.7882, 0.06904, 0.7878, 0.08934, 0.781, 0.0892, 0.7813, 0.0689, 0.7882, 0.06904, 0.7813, 0.0689, 0.7817, 0.0486, 0.7886, 0.04874, 0.7882, 0.06904, 0.7886, 0.04874, 0.8021, 0.049, 0.8017, 0.0693, 0.789, 0.02844, 0.8025, 0.0287, 0.8021, 0.049, 0.7886, 0.04874, 0.789, 0.02844, 0.7886, 0.04874, 0.7817, 0.0486, 0.7821, 0.0283, 0.789, 0.02844, 0.7821, 0.0283, 0.7825, 0.008, 0.7894, 0.008135, 0.789, 0.02844, 0.7894, 0.008135, 0.8029, 0.008398, 0.8025, 0.0287, 0.7819, 0.3939, 0.7954, 0.3941, 0.795, 0.4144, 0.7815, 0.4142, 0.7819, 0.3939, 0.7815, 0.4142, 0.7746, 0.414, 0.775, 0.3937, 0.7819, 0.3939, 0.775, 0.3937, 0.7754, 0.3734, 0.7823, 0.3736, 0.7819, 0.3939, 0.7823, 0.3736, 0.7958, 0.3738, 0.7954, 0.3941, 0.7827, 0.3533, 0.7962, 0.3535, 0.7958, 0.3738, 0.7823, 0.3736, 0.7827, 0.3533, 0.7823, 0.3736, 0.7754, 0.3734, 0.7758, 0.3531, 0.7827, 0.3533, 0.7758, 0.3531, 0.7762, 0.3328, 0.7831, 0.333, 0.7827, 0.3533, 0.7831, 0.333, 0.7966, 0.3332, 0.7962, 0.3535, 0.7835, 0.3127, 0.797, 0.3129, 0.7966, 0.3332, 0.7831, 0.333, 0.7835, 0.3127, 0.7831, 0.333, 0.7762, 0.3328, 0.7766, 0.3125, 0.7835, 0.3127, 0.7766, 0.3125, 0.777, 0.2922, 0.7839, 0.2924, 0.7835, 0.3127, 0.7839, 0.2924, 0.7974, 0.2926, 0.797, 0.3129, 0.7843, 0.272, 0.7978, 0.2723, 0.7974, 0.2926, 0.7839, 0.2924, 0.7843, 0.272, 0.7839, 0.2924, 0.777, 0.2922, 0.7774, 0.2719, 0.7843, 0.272, 0.7774, 0.2719, 0.7778, 0.2516, 0.7847, 0.2517, 0.7843, 0.272, 0.7847, 0.2517, 0.7982, 0.252, 0.7978, 0.2723, 0.7851, 0.2314, 0.7986, 0.2317, 0.7982, 0.252, 0.7847, 0.2517, 0.7851, 0.2314, 0.7847, 0.2517, 0.7778, 0.2516, 0.7782, 0.2313, 0.7851, 0.2314, 0.7782, 0.2313, 0.7786, 0.211, 0.7855, 0.2111, 0.7851, 0.2314, 0.7855, 0.2111, 0.799, 0.2114, 0.7986, 0.2317, 0.7867, 0.1502, 0.8001, 0.1505, 0.7997, 0.1708, 0.7863, 0.1705, 0.7867, 0.1502, 0.7863, 0.1705, 0.7794, 0.1704, 0.7798, 0.1501, 0.7867, 0.1502, 0.7798, 0.1501, 0.7802, 0.1298, 0.787, 0.1299, 0.7867, 0.1502, 0.787, 0.1299, 0.8005, 0.1302, 0.8001, 0.1505, 0.7859, 0.1908, 0.7994, 0.1911, 0.799, 0.2114, 0.7855, 0.2111, 0.7859, 0.1908, 0.7855, 0.2111, 0.7786, 0.211, 0.779, 0.1907, 0.7859, 0.1908, 0.779, 0.1907, 0.7794, 0.1704, 0.7863, 0.1705, 0.7859, 0.1908, 0.7863, 0.1705, 0.7997, 0.1708, 0.7994, 0.1911, 0.3462, 0.7366, 0.3426, 0.7057, 0.3596, 0.7052, 0.3617, 0.7349, 0.3462, 0.7366, 0.3617, 0.7349, 0.3664, 0.7621, 0.3522, 0.7657, 0.3462, 0.7366, 0.3522, 0.7657, 0.3434, 0.7683, 0.337, 0.7383, 0.3462, 0.7366, 0.337, 0.7383, 0.3329, 0.7071, 0.3426, 0.7057, 0.5483, 0.5377, 0.5222, 0.5342, 0.5232, 0.5268, 0.5501, 0.5304, 0.5483, 0.5377, 0.5501, 0.5304, 0.5772, 0.5346, 0.5745, 0.5418, 0.5483, 0.5377, 0.5745, 0.5418, 0.5719, 0.5479, 0.5467, 0.544, 0.5483, 0.5377, 0.5467, 0.544, 0.5213, 0.5407, 0.5222, 0.5342, 0.6193, 0.7438, 0.6115, 0.7744, 0.5966, 0.7693, 0.603, 0.7406, 0.6193, 0.7438, 0.603, 0.7406, 0.6066, 0.7091, 0.6246, 0.7109, 0.6193, 0.7438, 0.6246, 0.7109, 0.6344, 0.713, 0.6288, 0.7462, 0.6193, 0.7438, 0.6288, 0.7462, 0.6205, 0.7779, 0.6115, 0.7744, 0.1741, 0.544, 0.1461, 0.5469, 0.1453, 0.5385, 0.1735, 0.5357, 0.1741, 0.544, 0.1735, 0.5357, 0.2012, 0.5334, 0.2017, 0.5416, 0.1741, 0.544, 0.2017, 0.5416, 0.2021, 0.5487, 0.1746, 0.5512, 0.1741, 0.544, 0.1746, 0.5512, 0.1469, 0.5543, 0.1461, 0.5469, 0.5595, 0.8484, 0.5336, 0.8633, 0.5281, 0.8501, 0.5511, 0.8367, 0.5595, 0.8484, 0.5511, 0.8367, 0.5707, 0.8182, 0.5817, 0.828, 0.5595, 0.8484, 0.5817, 0.828, 0.5888, 0.8343, 0.565, 0.8561, 0.5595, 0.8484, 0.565, 0.8561, 0.5372, 0.872, 0.5336, 0.8633, 0.3371, 0.5337, 0.3102, 0.5349, 0.3101, 0.5269, 0.337, 0.5257, 0.3371, 0.5337, 0.337, 0.5257, 0.3639, 0.5247, 0.364, 0.5327, 0.3371, 0.5337, 0.364, 0.5327, 0.364, 0.5396, 0.3373, 0.5407, 0.3371, 0.5337, 0.3373, 0.5407, 0.3104, 0.5419, 0.3102, 0.5349, 0.3623, 0.7932, 0.3522, 0.7657, 0.3664, 0.7621, 0.3752, 0.7874, 0.3623, 0.7932, 0.3752, 0.7874, 0.3883, 0.8101, 0.3769, 0.8182, 0.3623, 0.7932, 0.3769, 0.8182, 0.3695, 0.8236, 0.3541, 0.7971, 0.3623, 0.7932, 0.3541, 0.7971, 0.3434, 0.7683, 0.3522, 0.7657, 0.4962, 0.5323, 0.4701, 0.5313, 0.4705, 0.5236, 0.4968, 0.5247, 0.4962, 0.5323, 0.4968, 0.5247, 0.5232, 0.5268, 0.5222, 0.5342, 0.4962, 0.5323, 0.5222, 0.5342, 0.5213, 0.5407, 0.4957, 0.5389, 0.4962, 0.5323, 0.4957, 0.5389, 0.4698, 0.5381, 0.4701, 0.5313, 0.6294, 0.6757, 0.6246, 0.7109, 0.6066, 0.7091, 0.609, 0.6743, 0.6294, 0.6757, 0.609, 0.6743, 0.6109, 0.638, 0.6338, 0.6393, 0.6294, 0.6757, 0.6338, 0.6393, 0.6443, 0.6437, 0.6395, 0.6787, 0.6294, 0.6757, 0.6395, 0.6787, 0.6344, 0.713, 0.6246, 0.7109, 0.1177, 0.5505, 0.08866, 0.5552, 0.08705, 0.5463, 0.1166, 0.5419, 0.1177, 0.5505, 0.1166, 0.5419, 0.1453, 0.5385, 0.1461, 0.5469, 0.1177, 0.5505, 0.1461, 0.5469, 0.1469, 0.5543, 0.1187, 0.5581, 0.1177, 0.5505, 0.1187, 0.5581, 0.09017, 0.5629, 0.08866, 0.5552, 0.5631, 0.783, 0.5859, 0.7955, 0.5707, 0.8182, 0.5519, 0.8018, 0.5631, 0.783, 0.5519, 0.8018, 0.5339, 0.7864, 0.5411, 0.7714, 0.5631, 0.783, 0.5411, 0.7714, 0.5444, 0.7534, 0.5701, 0.7609, 0.5631, 0.783, 0.5701, 0.7609, 0.5966, 0.7693, 0.5859, 0.7955, 0.5728, 0.736, 0.603, 0.7406, 0.5966, 0.7693, 0.5701, 0.7609, 0.5728, 0.736, 0.5701, 0.7609, 0.5444, 0.7534, 0.5434, 0.7323, 0.5728, 0.736, 0.5434, 0.7323, 0.5379, 0.708, 0.572, 0.7079, 0.5728, 0.736, 0.572, 0.7079, 0.6066, 0.7091, 0.603, 0.7406, 0.5683, 0.6762, 0.609, 0.6743, 0.6066, 0.7091, 0.572, 0.7079, 0.5683, 0.6762, 0.572, 0.7079, 0.5379, 0.708, 0.5278, 0.6801, 0.5683, 0.6762, 0.5278, 0.6801, 0.5156, 0.6503, 0.5632, 0.6427, 0.5683, 0.6762, 0.5632, 0.6427, 0.6109, 0.638, 0.609, 0.6743, 0.3967, 0.6759, 0.3588, 0.6723, 0.3585, 0.6378, 0.4036, 0.6427, 0.3967, 0.6759, 0.4036, 0.6427, 0.4487, 0.6503, 0.4342, 0.6812, 0.3967, 0.6759, 0.4342, 0.6812, 0.4225, 0.7095, 0.3914, 0.7068, 0.3967, 0.6759, 0.3914, 0.7068, 0.3596, 0.7052, 0.3588, 0.6723, 0.3895, 0.7333, 0.3617, 0.7349, 0.3596, 0.7052, 0.3914, 0.7068, 0.3895, 0.7333, 0.3914, 0.7068, 0.4225, 0.7095, 0.4164, 0.7325, 0.3895, 0.7333, 0.4164, 0.7325, 0.4154, 0.7518, 0.3914, 0.7566, 0.3895, 0.7333, 0.3914, 0.7566, 0.3664, 0.7621, 0.3617, 0.7349, 0.3976, 0.7778, 0.3752, 0.7874, 0.3664, 0.7621, 0.3914, 0.7566, 0.3976, 0.7778, 0.3914, 0.7566, 0.4154, 0.7518, 0.4191, 0.7688, 0.3976, 0.7778, 0.4191, 0.7688, 0.4267, 0.7833, 0.4079, 0.7963, 0.3976, 0.7778, 0.4079, 0.7963, 0.3883, 0.8101, 0.3752, 0.7874, 0.4219, 0.8118, 0.4058, 0.8294, 0.3883, 0.8101, 0.4079, 0.7963, 0.4219, 0.8118, 0.4079, 0.7963, 0.4267, 0.7833, 0.4374, 0.795, 0.4219, 0.8118, 0.4374, 0.795, 0.4503, 0.8038, 0.4389, 0.8237, 0.4219, 0.8118, 0.4389, 0.8237, 0.4269, 0.8445, 0.4058, 0.8294, 0.458, 0.8316, 0.4509, 0.8546, 0.4269, 0.8445, 0.4389, 0.8237, 0.458, 0.8316, 0.4389, 0.8237, 0.4503, 0.8038, 0.4648, 0.8097, 0.458, 0.8316, 0.4648, 0.8097, 0.4801, 0.8123, 0.4784, 0.8351, 0.458, 0.8316, 0.4784, 0.8351, 0.4766, 0.8592, 0.4509, 0.8546, 0.5368, 0.8169, 0.5511, 0.8367, 0.5281, 0.8501, 0.5189, 0.8276, 0.5368, 0.8169, 0.5189, 0.8276, 0.5101, 0.8064, 0.5232, 0.7981, 0.5368, 0.8169, 0.5232, 0.7981, 0.5339, 0.7864, 0.5519, 0.8018, 0.5368, 0.8169, 0.5519, 0.8018, 0.5707, 0.8182, 0.5511, 0.8367, 0.499, 0.8338, 0.5028, 0.8576, 0.4766, 0.8592, 0.4784, 0.8351, 0.499, 0.8338, 0.4784, 0.8351, 0.4801, 0.8123, 0.4954, 0.8112, 0.499, 0.8338, 0.4954, 0.8112, 0.5101, 0.8064, 0.5189, 0.8276, 0.499, 0.8338, 0.5189, 0.8276, 0.5281, 0.8501, 0.5028, 0.8576, 0.8237, 0.3134, 0.857, 0.3141, 0.8566, 0.3344, 0.8233, 0.3337, 0.8237, 0.3134, 0.8233, 0.3337, 0.7966, 0.3332, 0.797, 0.3129, 0.8237, 0.3134, 0.797, 0.3129, 0.7974, 0.2926, 0.8241, 0.2931, 0.8237, 0.3134, 0.8241, 0.2931, 0.8574, 0.2938, 0.857, 0.3141, 0.4436, 0.5428, 0.4436, 0.5379, 0.4698, 0.5381, 0.4696, 0.543, 0.4436, 0.5428, 0.4696, 0.543, 0.4695, 0.5469, 0.4436, 0.5468, 0.4436, 0.5428, 0.4436, 0.5468, 0.4173, 0.5472, 0.4173, 0.5432, 0.4436, 0.5428, 0.4173, 0.5432, 0.4172, 0.5382, 0.4436, 0.5379, 0.226, 0.3023, 0.2246, 0.1395, 0.2516, 0.1388, 0.2531, 0.3012, 0.226, 0.3023, 0.2531, 0.3012, 0.2547, 0.4627, 0.2274, 0.4642, 0.226, 0.3023, 0.2274, 0.4642, 0.1999, 0.4658, 0.1987, 0.3033, 0.226, 0.3023, 0.1987, 0.3033, 0.1977, 0.1399, 0.2246, 0.1395, 0.2242, 0.07739, 0.2243, 0.06631, 0.251, 0.06575, 0.251, 0.07686, 0.2242, 0.07739, 0.251, 0.07686, 0.2516, 0.1388, 0.2246, 0.1395, 0.2242, 0.07739, 0.2246, 0.1395, 0.1977, 0.1399, 0.1975, 0.07762, 0.2242, 0.07739, 0.1975, 0.07762, 0.1977, 0.06658, 0.2243, 0.06631, 0.8292, 0.02922, 0.8625, 0.02987, 0.8621, 0.05017, 0.8288, 0.04952, 0.8292, 0.02922, 0.8288, 0.04952, 0.8021, 0.049, 0.8025, 0.0287, 0.8292, 0.02922, 0.8025, 0.0287, 0.8029, 0.008398, 0.8296, 0.00892, 0.8292, 0.02922, 0.8296, 0.00892, 0.8629, 0.00957, 0.8625, 0.02987, 0.8276, 0.1104, 0.8609, 0.1111, 0.8605, 0.1314, 0.8272, 0.1307, 0.8276, 0.1104, 0.8272, 0.1307, 0.8005, 0.1302, 0.8009, 0.1099, 0.8276, 0.1104, 0.8009, 0.1099, 0.8013, 0.0896, 0.828, 0.09012, 0.8276, 0.1104, 0.828, 0.09012, 0.8613, 0.09077, 0.8609, 0.1111, 0.966, 0.3426, 0.9719, 0.3427, 0.9714, 0.3625, 0.9654, 0.3623, 0.966, 0.3426, 0.9654, 0.3623, 0.9542, 0.362, 0.9548, 0.3423, 0.966, 0.3426, 0.9548, 0.3423, 0.9553, 0.3225, 0.9665, 0.3228, 0.966, 0.3426, 0.9665, 0.3228, 0.9725, 0.323, 0.9719, 0.3427, 0.8268, 0.151, 0.8602, 0.1517, 0.8598, 0.172, 0.8264, 0.1713, 0.8268, 0.151, 0.8264, 0.1713, 0.7997, 0.1708, 0.8001, 0.1505, 0.8268, 0.151, 0.8001, 0.1505, 0.8005, 0.1302, 0.8272, 0.1307, 0.8268, 0.151, 0.8272, 0.1307, 0.8605, 0.1314, 0.8602, 0.1517, 0.1195, 0.5635, 0.1187, 0.5581, 0.1469, 0.5543, 0.1475, 0.5596, 0.1195, 0.5635, 0.1475, 0.5596, 0.1481, 0.5638, 0.1202, 0.5679, 0.1195, 0.5635, 0.1202, 0.5679, 0.09212, 0.5729, 0.09125, 0.5684, 0.1195, 0.5635, 0.09125, 0.5684, 0.09017, 0.5629, 0.1187, 0.5581, 0.3908, 0.5438, 0.3907, 0.5388, 0.4172, 0.5382, 0.4173, 0.5432, 0.3908, 0.5438, 0.4173, 0.5432, 0.4173, 0.5472, 0.3909, 0.5478, 0.3908, 0.5438, 0.3909, 0.5478, 0.3643, 0.5488, 0.3642, 0.5447, 0.3908, 0.5438, 0.3642, 0.5447, 0.364, 0.5396, 0.3907, 0.5388, 0.8245, 0.2728, 0.8578, 0.2735, 0.8574, 0.2938, 0.8241, 0.2931, 0.8245, 0.2728, 0.8241, 0.2931, 0.7974, 0.2926, 0.7978, 0.2723, 0.8245, 0.2728, 0.7978, 0.2723, 0.7982, 0.252, 0.8249, 0.2525, 0.8245, 0.2728, 0.8249, 0.2525, 0.8582, 0.2532, 0.8578, 0.2735, 0.8229, 0.354, 0.8562, 0.3547, 0.8558, 0.375, 0.8225, 0.3743, 0.8229, 0.354, 0.8225, 0.3743, 0.7958, 0.3738, 0.7962, 0.3535, 0.8229, 0.354, 0.7962, 0.3535, 0.7966, 0.3332, 0.8233, 0.3337, 0.8229, 0.354, 0.8233, 0.3337, 0.8566, 0.3344, 0.8562, 0.3547, 0.2297, 0.5518, 0.2293, 0.5466, 0.2565, 0.5449, 0.2567, 0.55, 0.2297, 0.5518, 0.2567, 0.55, 0.257, 0.5541, 0.23, 0.5559, 0.2297, 0.5518, 0.23, 0.5559, 0.2029, 0.5581, 0.2025, 0.5539, 0.2297, 0.5518, 0.2025, 0.5539, 0.2021, 0.5487, 0.2293, 0.5466, 0.3374, 0.5457, 0.3373, 0.5407, 0.364, 0.5396, 0.3642, 0.5447, 0.3374, 0.5457, 0.3642, 0.5447, 0.3643, 0.5488, 0.3376, 0.5498, 0.3374, 0.5457, 0.3376, 0.5498, 0.3108, 0.5511, 0.3106, 0.547, 0.3374, 0.5457, 0.3106, 0.547, 0.3104, 0.5419, 0.3373, 0.5407, 0.8221, 0.3946, 0.8554, 0.3953, 0.855, 0.4156, 0.8217, 0.4149, 0.8221, 0.3946, 0.8217, 0.4149, 0.795, 0.4144, 0.7954, 0.3941, 0.8221, 0.3946, 0.7954, 0.3941, 0.7958, 0.3738, 0.8225, 0.3743, 0.8221, 0.3946, 0.8225, 0.3743, 0.8558, 0.375, 0.8554, 0.3953, 0.8284, 0.06982, 0.8617, 0.07047, 0.8613, 0.09077, 0.828, 0.09012, 0.8284, 0.06982, 0.828, 0.09012, 0.8013, 0.0896, 0.8017, 0.0693, 0.8284, 0.06982, 0.8017, 0.0693, 0.8021, 0.049, 0.8288, 0.04952, 0.8284, 0.06982, 0.8288, 0.04952, 0.8621, 0.05017, 0.8617, 0.07047, 0.4953, 0.5437, 0.4957, 0.5389, 0.5213, 0.5407, 0.5208, 0.5454, 0.4953, 0.5437, 0.5208, 0.5454, 0.5204, 0.5493, 0.4951, 0.5476, 0.4953, 0.5437, 0.4951, 0.5476, 0.4695, 0.5469, 0.4696, 0.543, 0.4953, 0.5437, 0.4696, 0.543, 0.4698, 0.5381, 0.4957, 0.5389, 0.8261, 0.1916, 0.8594, 0.1923, 0.859, 0.2126, 0.8257, 0.2119, 0.8261, 0.1916, 0.8257, 0.2119, 0.799, 0.2114, 0.7994, 0.1911, 0.8261, 0.1916, 0.7994, 0.1911, 0.7997, 0.1708, 0.8264, 0.1713, 0.8261, 0.1916, 0.8264, 0.1713, 0.8598, 0.172, 0.8594, 0.1923, 0.8253, 0.2322, 0.8586, 0.2329, 0.8582, 0.2532, 0.8249, 0.2525, 0.8253, 0.2322, 0.8249, 0.2525, 0.7982, 0.252, 0.7986, 0.2317, 0.8253, 0.2322, 0.7986, 0.2317, 0.799, 0.2114, 0.8257, 0.2119, 0.8253, 0.2322, 0.8257, 0.2119, 0.859, 0.2126, 0.8586, 0.2329, 0.4425, 0.2937, 0.4409, 0.1301, 0.4685, 0.1279, 0.4698, 0.2927, 0.4425, 0.2937, 0.4698, 0.2927, 0.4707, 0.4563, 0.4438, 0.4562, 0.4425, 0.2937, 0.4438, 0.4562, 0.4169, 0.4565, 0.4153, 0.2947, 0.4425, 0.2937, 0.4153, 0.2947, 0.4136, 0.1319, 0.4409, 0.1301, 0.0626, 0.06737, 0.06497, 0.05619, 0.0922, 0.06124, 0.09048, 0.07209, 0.0626, 0.06737, 0.09048, 0.07209, 0.08865, 0.1364, 0.06006, 0.1332, 0.0626, 0.06737, 0.06006, 0.1332, 0.03103, 0.1294, 0.03427, 0.06177, 0.0626, 0.06737, 0.03427, 0.06177, 0.03735, 0.05012, 0.06497, 0.05619, 0.1751, 0.5564, 0.1746, 0.5512, 0.2021, 0.5487, 0.2025, 0.5539, 0.1751, 0.5564, 0.2025, 0.5539, 0.2029, 0.5581, 0.1756, 0.5606, 0.1751, 0.5564, 0.1756, 0.5606, 0.1481, 0.5638, 0.1475, 0.5596, 0.1751, 0.5564, 0.1475, 0.5596, 0.1469, 0.5543, 0.1746, 0.5512, 0.1712, 0.3042, 0.1707, 0.14, 0.1977, 0.1399, 0.1987, 0.3033, 0.1712, 0.3042, 0.1987, 0.3033, 0.1999, 0.4658, 0.1721, 0.4676, 0.1712, 0.3042, 0.1721, 0.4676, 0.1439, 0.4697, 0.1435, 0.305, 0.1712, 0.3042, 0.1435, 0.305, 0.1436, 0.1395, 0.1707, 0.14, 0.4974, 0.2917, 0.4966, 0.1253, 0.5256, 0.1217, 0.5256, 0.2907, 0.4974, 0.2917, 0.5256, 0.2907, 0.5249, 0.4583, 0.4977, 0.4569, 0.4974, 0.2917, 0.4977, 0.4569, 0.4707, 0.4563, 0.4698, 0.2927, 0.4974, 0.2917, 0.4698, 0.2927, 0.4685, 0.1279, 0.4966, 0.1253, 0.1707, 0.07745, 0.1712, 0.06647, 0.1977, 0.06658, 0.1975, 0.07762, 0.1707, 0.07745, 0.1975, 0.07762, 0.1977, 0.1399, 0.1707, 0.14, 0.1707, 0.07745, 0.1707, 0.14, 0.1436, 0.1395, 0.1441, 0.07667, 0.1707, 0.07745, 0.1441, 0.07667, 0.1448, 0.06576, 0.1712, 0.06647, 0.9737, 0.06629, 0.9797, 0.06646, 0.9792, 0.08619, 0.9732, 0.08602, 0.9737, 0.06629, 0.9732, 0.08602, 0.962, 0.08571, 0.9625, 0.06597, 0.9737, 0.06629, 0.9625, 0.06597, 0.9631, 0.04624, 0.9743, 0.04655, 0.9737, 0.06629, 0.9743, 0.04655, 0.9803, 0.04672, 0.9797, 0.06646, 0.5458, 0.5486, 0.5467, 0.544, 0.5719, 0.5479, 0.5707, 0.5524, 0.5458, 0.5486, 0.5707, 0.5524, 0.5701, 0.556, 0.5453, 0.5523, 0.5458, 0.5486, 0.5453, 0.5523, 0.5204, 0.5493, 0.5208, 0.5454, 0.5458, 0.5486, 0.5208, 0.5454, 0.5213, 0.5407, 0.5467, 0.544, 0.2837, 0.5484, 0.2835, 0.5433, 0.3104, 0.5419, 0.3106, 0.547, 0.2837, 0.5484, 0.3106, 0.547, 0.3108, 0.5511, 0.2839, 0.5525, 0.2837, 0.5484, 0.2839, 0.5525, 0.257, 0.5541, 0.2567, 0.55, 0.2837, 0.5484, 0.2567, 0.55, 0.2565, 0.5449, 0.2835, 0.5433, 0.06302, 0.5746, 0.06155, 0.569, 0.09017, 0.5629, 0.09125, 0.5684, 0.06302, 0.5746, 0.09125, 0.5684, 0.09212, 0.5729, 0.064, 0.579, 0.06302, 0.5746, 0.064, 0.579, 0.03585, 0.5857, 0.03479, 0.5813, 0.06302, 0.5746, 0.03479, 0.5813, 0.03287, 0.5757, 0.06155, 0.569, 0.05675, 0.3065, 0.06006, 0.1332, 0.08865, 0.1364, 0.08658, 0.3061, 0.05675, 0.3065, 0.08658, 0.3061, 0.08527, 0.4752, 0.05436, 0.4791, 0.05675, 0.3065, 0.05436, 0.4791, 0.02286, 0.4835, 0.0264, 0.3068, 0.05675, 0.3065, 0.0264, 0.3068, 0.03103, 0.1294, 0.06006, 0.1332, 0.5549, 0.2895, 0.5559, 0.117, 0.5869, 0.1117, 0.5846, 0.2883, 0.5549, 0.2895, 0.5846, 0.2883, 0.5811, 0.4632, 0.5528, 0.4605, 0.5549, 0.2895, 0.5528, 0.4605, 0.5249, 0.4583, 0.5256, 0.2907, 0.5549, 0.2895, 0.5256, 0.2907, 0.5256, 0.1217, 0.5559, 0.117, 0.1116, 0.741, 0.1232, 0.7488, 0.1121, 0.7558, 0.1045, 0.753, 0.1116, 0.741, 0.1045, 0.753, 0.09462, 0.7475, 0.1034, 0.7338, 0.1116, 0.741, 0.1034, 0.7338, 0.1145, 0.7226, 0.1208, 0.7313, 0.1116, 0.741, 0.1208, 0.7313, 0.1257, 0.7372, 0.1232, 0.7488, 0.2005, 0.7763, 0.1849, 0.7738, 0.1907, 0.76, 0.1991, 0.758, 0.2005, 0.7763, 0.1991, 0.758, 0.2102, 0.7542, 0.2135, 0.7741, 0.2005, 0.7763, 0.2135, 0.7741, 0.2137, 0.7981, 0.1984, 0.799, 0.2005, 0.7763, 0.1984, 0.799, 0.1887, 0.796, 0.1849, 0.7738, 0.3883, 0.2958, 0.3865, 0.1335, 0.4136, 0.1319, 0.4153, 0.2947, 0.3883, 0.2958, 0.4153, 0.2947, 0.4169, 0.4565, 0.39, 0.4572, 0.3883, 0.2958, 0.39, 0.4572, 0.3631, 0.458, 0.3613, 0.2969, 0.3883, 0.2958, 0.3613, 0.2969, 0.3594, 0.1348, 0.3865, 0.1335, 0.2802, 0.3001, 0.2786, 0.138, 0.3055, 0.1371, 0.3073, 0.2991, 0.2802, 0.3001, 0.3073, 0.2991, 0.309, 0.4601, 0.2819, 0.4613, 0.2802, 0.3001, 0.2819, 0.4613, 0.2547, 0.4627, 0.2531, 0.3012, 0.2802, 0.3001, 0.2531, 0.3012, 0.2516, 0.1388, 0.2786, 0.138, 0.3343, 0.298, 0.3325, 0.136, 0.3594, 0.1348, 0.3613, 0.2969, 0.3343, 0.298, 0.3613, 0.2969, 0.3631, 0.458, 0.3361, 0.459, 0.3343, 0.298, 0.3361, 0.459, 0.309, 0.4601, 0.3073, 0.2991, 0.3343, 0.298, 0.3073, 0.2991, 0.3055, 0.1371, 0.3325, 0.136, 0.1154, 0.3056, 0.1164, 0.1384, 0.1436, 0.1395, 0.1435, 0.305, 0.1154, 0.3056, 0.1435, 0.305, 0.1439, 0.4697, 0.115, 0.4721, 0.1154, 0.3056, 0.115, 0.4721, 0.08527, 0.4752, 0.08658, 0.3061, 0.1154, 0.3056, 0.08658, 0.3061, 0.08865, 0.1364, 0.1164, 0.1384, 0.9671, 0.3031, 0.973, 0.3033, 0.9725, 0.323, 0.9665, 0.3228, 0.9671, 0.3031, 0.9665, 0.3228, 0.9553, 0.3225, 0.9559, 0.3028, 0.9671, 0.3031, 0.9559, 0.3028, 0.9564, 0.283, 0.9676, 0.2834, 0.9671, 0.3031, 0.9676, 0.2834, 0.9736, 0.2835, 0.973, 0.3033, 0.9693, 0.2242, 0.9753, 0.2243, 0.9747, 0.2441, 0.9687, 0.2439, 0.9693, 0.2242, 0.9687, 0.2439, 0.9575, 0.2436, 0.9581, 0.2238, 0.9693, 0.2242, 0.9581, 0.2238, 0.9586, 0.2041, 0.9698, 0.2044, 0.9693, 0.2242, 0.9698, 0.2044, 0.9758, 0.2046, 0.9753, 0.2243, 0.4398, 0.0676, 0.4389, 0.05627, 0.4661, 0.05344, 0.4673, 0.06491, 0.4398, 0.0676, 0.4673, 0.06491, 0.4685, 0.1279, 0.4409, 0.1301, 0.4398, 0.0676, 0.4409, 0.1301, 0.4136, 0.1319, 0.4126, 0.06971, 0.4398, 0.0676, 0.4126, 0.06971, 0.4119, 0.05847, 0.4389, 0.05627, 0.3855, 0.07145, 0.385, 0.06025, 0.4119, 0.05847, 0.4126, 0.06971, 0.3855, 0.07145, 0.4126, 0.06971, 0.4136, 0.1319, 0.3865, 0.1335, 0.3855, 0.07145, 0.3865, 0.1335, 0.3594, 0.1348, 0.3585, 0.0729, 0.3855, 0.07145, 0.3585, 0.0729, 0.3582, 0.06173, 0.385, 0.06025, 0.5545, 0.05025, 0.5514, 0.03746, 0.5816, 0.02925, 0.5855, 0.04287, 0.5545, 0.05025, 0.5855, 0.04287, 0.5869, 0.1117, 0.5559, 0.117, 0.5545, 0.05025, 0.5559, 0.117, 0.5256, 0.1217, 0.5242, 0.05674, 0.5545, 0.05025, 0.5242, 0.05674, 0.5219, 0.04463, 0.5514, 0.03746, 0.4953, 0.06146, 0.4936, 0.04976, 0.5219, 0.04463, 0.5242, 0.05674, 0.4953, 0.06146, 0.5242, 0.05674, 0.5256, 0.1217, 0.4966, 0.1253, 0.4953, 0.06146, 0.4966, 0.1253, 0.4685, 0.1279, 0.4673, 0.06491, 0.4953, 0.06146, 0.4673, 0.06491, 0.4661, 0.05344, 0.4936, 0.04976, 0.1175, 0.07503, 0.1187, 0.06422, 0.1448, 0.06576, 0.1441, 0.07667, 0.1175, 0.07503, 0.1441, 0.07667, 0.1436, 0.1395, 0.1164, 0.1384, 0.1175, 0.07503, 0.1164, 0.1384, 0.08865, 0.1364, 0.09048, 0.07209, 0.1175, 0.07503, 0.09048, 0.07209, 0.0922, 0.06124, 0.1187, 0.06422, 0.2779, 0.07612, 0.2778, 0.06499, 0.3045, 0.06407, 0.3047, 0.07521, 0.2779, 0.07612, 0.3047, 0.07521, 0.3055, 0.1371, 0.2786, 0.138, 0.2779, 0.07612, 0.2786, 0.138, 0.2516, 0.1388, 0.251, 0.07686, 0.2779, 0.07612, 0.251, 0.07686, 0.251, 0.06575, 0.2778, 0.06499, 0.3316, 0.07414, 0.3314, 0.06299, 0.3582, 0.06173, 0.3585, 0.0729, 0.3316, 0.07414, 0.3585, 0.0729, 0.3594, 0.1348, 0.3325, 0.136, 0.3316, 0.07414, 0.3325, 0.136, 0.3055, 0.1371, 0.3047, 0.07521, 0.3316, 0.07414, 0.3047, 0.07521, 0.3045, 0.06407, 0.3314, 0.06299, 0.1784, 0.7236, 0.1704, 0.736, 0.1649, 0.7266, 0.1674, 0.7189, 0.1784, 0.7236, 0.1674, 0.7189, 0.1705, 0.7096, 0.1838, 0.7153, 0.1784, 0.7236, 0.1838, 0.7153, 0.1952, 0.7247, 0.1878, 0.7317, 0.1784, 0.7236, 0.1878, 0.7317, 0.1817, 0.7374, 0.1704, 0.736, 0.9649, 0.382, 0.9708, 0.3822, 0.9703, 0.4019, 0.9643, 0.4018, 0.9649, 0.382, 0.9643, 0.4018, 0.9531, 0.4015, 0.9536, 0.3817, 0.9649, 0.382, 0.9536, 0.3817, 0.9542, 0.362, 0.9654, 0.3623, 0.9649, 0.382, 0.9654, 0.3623, 0.9714, 0.3625, 0.9708, 0.3822, 0.1043, 0.7999, 0.1189, 0.7904, 0.1252, 0.8117, 0.1162, 0.8192, 0.1043, 0.7999, 0.1162, 0.8192, 0.1004, 0.8243, 0.09053, 0.8019, 0.1043, 0.7999, 0.09053, 0.8019, 0.08709, 0.7819, 0.09958, 0.7828, 0.1043, 0.7999, 0.09958, 0.7828, 0.1089, 0.7809, 0.1189, 0.7904, 0.1948, 0.7431, 0.1816, 0.7498, 0.1817, 0.7374, 0.1878, 0.7317, 0.1948, 0.7431, 0.1878, 0.7317, 0.1952, 0.7247, 0.2041, 0.7377, 0.1948, 0.7431, 0.2041, 0.7377, 0.2102, 0.7542, 0.1991, 0.758, 0.1948, 0.7431, 0.1991, 0.758, 0.1907, 0.76, 0.1816, 0.7498, 0.1316, 0.724, 0.1374, 0.7365, 0.1257, 0.7372, 0.1208, 0.7313, 0.1316, 0.724, 0.1208, 0.7313, 0.1145, 0.7226, 0.1275, 0.7144, 0.1316, 0.724, 0.1275, 0.7144, 0.1416, 0.7093, 0.1434, 0.7193, 0.1316, 0.724, 0.1434, 0.7193, 0.1447, 0.727, 0.1374, 0.7365, 0.1371, 0.8412, 0.1445, 0.8188, 0.1724, 0.8575, 0.1625, 0.8645, 0.1371, 0.8412, 0.1625, 0.8645, 0.1396, 0.8774, 0.1181, 0.8501, 0.1371, 0.8412, 0.1181, 0.8501, 0.1004, 0.8243, 0.1162, 0.8192, 0.1371, 0.8412, 0.1162, 0.8192, 0.1252, 0.8117, 0.1445, 0.8188, 0.1918, 0.8269, 0.177, 0.8107, 0.1887, 0.796, 0.1984, 0.799, 0.1918, 0.8269, 0.1984, 0.799, 0.2137, 0.7981, 0.2104, 0.827, 0.1918, 0.8269, 0.2104, 0.827, 0.2054, 0.8584, 0.1831, 0.8573, 0.1918, 0.8269, 0.1831, 0.8573, 0.1724, 0.8575, 0.177, 0.8107, 0.1001, 0.767, 0.1152, 0.7673, 0.1089, 0.7809, 0.09958, 0.7828, 0.1001, 0.767, 0.09958, 0.7828, 0.08709, 0.7819, 0.08882, 0.7637, 0.1001, 0.767, 0.08882, 0.7637, 0.09462, 0.7475, 0.1045, 0.753, 0.1001, 0.767, 0.1045, 0.753, 0.1121, 0.7558, 0.1152, 0.7673, 0.1556, 0.7176, 0.1543, 0.7318, 0.1447, 0.727, 0.1434, 0.7193, 0.1556, 0.7176, 0.1434, 0.7193, 0.1416, 0.7093, 0.1562, 0.7076, 0.1556, 0.7176, 0.1562, 0.7076, 0.1705, 0.7096, 0.1674, 0.7189, 0.1556, 0.7176, 0.1674, 0.7189, 0.1649, 0.7266, 0.1543, 0.7318, 0.9375, 0.1838, 0.9592, 0.1844, 0.9586, 0.2041, 0.937, 0.2035, 0.9375, 0.1838, 0.937, 0.2035, 0.916, 0.2029, 0.9166, 0.1832, 0.9375, 0.1838, 0.9166, 0.1832, 0.9171, 0.1634, 0.9381, 0.164, 0.9375, 0.1838, 0.9381, 0.164, 0.9597, 0.1646, 0.9592, 0.1844, 0.9748, 0.02682, 0.9808, 0.02699, 0.9803, 0.04672, 0.9743, 0.04655, 0.9748, 0.02682, 0.9743, 0.04655, 0.9631, 0.04624, 0.9636, 0.0265, 0.9748, 0.02682, 0.9636, 0.0265, 0.9642, 0.00677, 0.9754, 0.007085, 0.9748, 0.02682, 0.9754, 0.007085, 0.9814, 0.007253, 0.9808, 0.02699, 0.9386, 0.1443, 0.9603, 0.1449, 0.9597, 0.1646, 0.9381, 0.164, 0.9386, 0.1443, 0.9381, 0.164, 0.9171, 0.1634, 0.9177, 0.1437, 0.9386, 0.1443, 0.9177, 0.1437, 0.9182, 0.124, 0.9392, 0.1246, 0.9386, 0.1443, 0.9392, 0.1246, 0.9609, 0.1252, 0.9603, 0.1449, 0.9397, 0.1048, 0.9614, 0.1054, 0.9609, 0.1252, 0.9392, 0.1246, 0.9397, 0.1048, 0.9392, 0.1246, 0.9182, 0.124, 0.9188, 0.1042, 0.9397, 0.1048, 0.9188, 0.1042, 0.9194, 0.08451, 0.9403, 0.0851, 0.9397, 0.1048, 0.9403, 0.0851, 0.962, 0.08571, 0.9614, 0.1054, 0.9715, 0.1452, 0.9775, 0.1454, 0.9769, 0.1651, 0.971, 0.165, 0.9715, 0.1452, 0.971, 0.165, 0.9597, 0.1646, 0.9603, 0.1449, 0.9715, 0.1452, 0.9603, 0.1449, 0.9609, 0.1252, 0.9721, 0.1255, 0.9715, 0.1452, 0.9721, 0.1255, 0.978, 0.1257, 0.9775, 0.1454, 0.9682, 0.2636, 0.9742, 0.2638, 0.9736, 0.2835, 0.9676, 0.2834, 0.9682, 0.2636, 0.9676, 0.2834, 0.9564, 0.283, 0.957, 0.2633, 0.9682, 0.2636, 0.957, 0.2633, 0.9575, 0.2436, 0.9687, 0.2439, 0.9682, 0.2636, 0.9687, 0.2439, 0.9747, 0.2441, 0.9742, 0.2638, 0.9704, 0.1847, 0.9764, 0.1849, 0.9758, 0.2046, 0.9698, 0.2044, 0.9704, 0.1847, 0.9698, 0.2044, 0.9586, 0.2041, 0.9592, 0.1844, 0.9704, 0.1847, 0.9592, 0.1844, 0.9597, 0.1646, 0.971, 0.165, 0.9704, 0.1847, 0.971, 0.165, 0.9769, 0.1651, 0.9764, 0.1849, 0.9342, 0.3022, 0.9559, 0.3028, 0.9553, 0.3225, 0.9336, 0.3219, 0.9342, 0.3022, 0.9336, 0.3219, 0.9127, 0.3213, 0.9132, 0.3016, 0.9342, 0.3022, 0.9132, 0.3016, 0.9138, 0.2819, 0.9347, 0.2824, 0.9342, 0.3022, 0.9347, 0.2824, 0.9564, 0.283, 0.9559, 0.3028, 0.9726, 0.1058, 0.9786, 0.1059, 0.978, 0.1257, 0.9721, 0.1255, 0.9726, 0.1058, 0.9721, 0.1255, 0.9609, 0.1252, 0.9614, 0.1054, 0.9726, 0.1058, 0.9614, 0.1054, 0.962, 0.08571, 0.9732, 0.08602, 0.9726, 0.1058, 0.9732, 0.08602, 0.9792, 0.08619, 0.9786, 0.1059, 0.9364, 0.2232, 0.9581, 0.2238, 0.9575, 0.2436, 0.9359, 0.243, 0.9364, 0.2232, 0.9359, 0.243, 0.9149, 0.2424, 0.9155, 0.2226, 0.9364, 0.2232, 0.9155, 0.2226, 0.916, 0.2029, 0.937, 0.2035, 0.9364, 0.2232, 0.937, 0.2035, 0.9586, 0.2041, 0.9581, 0.2238, 0.9331, 0.3416, 0.9548, 0.3423, 0.9542, 0.362, 0.9325, 0.3614, 0.9331, 0.3416, 0.9325, 0.3614, 0.9116, 0.3608, 0.9121, 0.3411, 0.9331, 0.3416, 0.9121, 0.3411, 0.9127, 0.3213, 0.9336, 0.3219, 0.9331, 0.3416, 0.9336, 0.3219, 0.9553, 0.3225, 0.9548, 0.3423, 0.9353, 0.2627, 0.957, 0.2633, 0.9564, 0.283, 0.9347, 0.2824, 0.9353, 0.2627, 0.9347, 0.2824, 0.9138, 0.2819, 0.9144, 0.2621, 0.9353, 0.2627, 0.9144, 0.2621, 0.9149, 0.2424, 0.9359, 0.243, 0.9353, 0.2627, 0.9359, 0.243, 0.9575, 0.2436, 0.957, 0.2633, 0.942, 0.02589, 0.9636, 0.0265, 0.9631, 0.04624, 0.9414, 0.04563, 0.942, 0.02589, 0.9414, 0.04563, 0.9205, 0.04504, 0.921, 0.02531, 0.942, 0.02589, 0.921, 0.02531, 0.9216, 0.005571, 0.9425, 0.00616, 0.942, 0.02589, 0.9425, 0.00616, 0.9642, 0.00677, 0.9636, 0.0265, 0.9408, 0.06536, 0.9625, 0.06597, 0.962, 0.08571, 0.9403, 0.0851, 0.9408, 0.06536, 0.9403, 0.0851, 0.9194, 0.08451, 0.9199, 0.06477, 0.9408, 0.06536, 0.9199, 0.06477, 0.9205, 0.04504, 0.9414, 0.04563, 0.9408, 0.06536, 0.9414, 0.04563, 0.9631, 0.04624, 0.9625, 0.06597, 0.932, 0.3811, 0.9536, 0.3817, 0.9531, 0.4015, 0.9314, 0.4008, 0.932, 0.3811, 0.9314, 0.4008, 0.9105, 0.4003, 0.911, 0.3805, 0.932, 0.3811, 0.911, 0.3805, 0.9116, 0.3608, 0.9325, 0.3614, 0.932, 0.3811, 0.9325, 0.3614, 0.9542, 0.362, 0.9536, 0.3817])
me_cylinder.use_remesh_preserve_volume = False
me_cylinder.use_remesh_preserve_attributes = False
me_cylinder.use_mirror_vertex_groups = False
me_cylinder.use_paint_bone_selection = False
me_cylinder.use_paint_mask = True
me_cylinder.update()

# ---- objects
ob_cylinder = bpy.data.objects.new('Cylinder', me_cylinder)

# ---- transforms, parenting, visibility, modifiers, constraints
ob_cylinder.location = (0.0, 0.0, 0.0)
ob_cylinder.lineart.crease_threshold = 0.0

# ---- collection membership
col_collection_1.objects.link(ob_cylinder)

# ---- scene / render settings (as saved in the file)
scene.frame_start = 1; scene.frame_end = 250; scene.frame_set(1)
scene.render.engine = 'BLENDER_EEVEE_NEXT'
scene.render.image_settings.color_mode = 'RGB'
scene.render.image_settings.compression = 90
scene.render.resolution_percentage = 50
scene.render.dither_intensity = 0.0
scene.render.bake_margin = 2
scene.cycles.use_denoising = False
scene.cycles.samples = 10
scene.cycles.sampling_pattern = 'TABULATED_SOBOL'
scene.cycles.light_sampling_threshold = 0.0
scene.cycles.use_adaptive_sampling = False
scene.cycles.use_light_tree = False
scene.cycles.blur_glossy = 0.0
scene.cycles.volume_bounces = 1
scene.cycles.pixel_filter_type = 'GAUSSIAN'
scene.cycles.sample_clamp_indirect = 0.0
scene.view_settings.view_transform = 'Standard'
bpy.context.view_layer.update()

# ---- added for rendering (the .blend has no active camera and no usable light): camera, sun
cam_auto = bpy.data.cameras.new('AutoCamera')
cam_auto.lens = 50.0
cam_auto.sensor_width = 36.0
cam_auto.clip_end = 1000.0
ob_auto_camera = bpy.data.objects.new('AutoCamera', cam_auto)
scene.collection.objects.link(ob_auto_camera)
ob_auto_camera.location = (6.07048, -7.28457, 4.85638)
ob_auto_camera.rotation_euler = (1.09748, -7.21219e-08, 0.694738)
scene.camera = ob_auto_camera
light_auto_sun = bpy.data.lights.new('AutoSun', 'SUN')
light_auto_sun.energy = 3.0
light_auto_sun.angle = 0.0523599
ob_auto_sun = bpy.data.objects.new('AutoSun', light_auto_sun)
scene.collection.objects.link(ob_auto_sun)
ob_auto_sun.rotation_euler = (0.872665, 0.174533, 0.523599)
bpy.context.view_layer.update()
